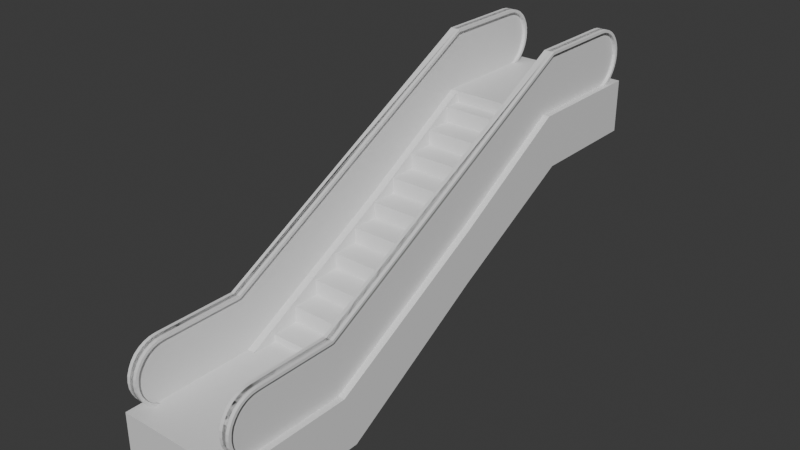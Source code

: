 # Source: millenium_escalator_small.blend  (saved by Blender 5.0.119; exported with 4.5.12 LTS)
import bpy
from mathutils import Matrix  # noqa: F401  (used for matrix-valued properties, if any)

bpy.ops.wm.read_factory_settings(use_empty=True)
scene = bpy.context.scene
scene.name = 'Scene'

# ---- collections
col_collection = bpy.data.collections.new('Collection'); scene.collection.children.link(col_collection)

# ---- materials (node trees are filled in below, after node groups)
mat_material = bpy.data.materials.new('Material')
mat_material.alpha_threshold = 0.0
mat_material.use_backface_culling_lightprobe_volume = False
mat_material.roughness = 0.5
mat_material.line_color = (0.0, 0.0, 0.0, 1.0)

# ---- material node trees
mat_material.use_nodes = True; mat_material.node_tree.nodes.clear()
_N = mat_material.node_tree.nodes; _L = mat_material.node_tree.links
n0 = _N.new('ShaderNodeOutputMaterial'); n0.name = 'Material Output'; n0.location = (200, 100)
n1 = _N.new('ShaderNodeBsdfPrincipled'); n1.name = 'Principled BSDF'; n1.location = (-200, 100)
_L.new(n1.outputs[0], n0.inputs[0])
n0.is_active_output = True

# ---- world
world_world = bpy.data.worlds.new('World'); scene.world = world_world
world_world.use_nodes = True; world_world.node_tree.nodes.clear()
_N = world_world.node_tree.nodes; _L = world_world.node_tree.links
n0 = _N.new('ShaderNodeOutputWorld'); n0.name = 'World Output'; n0.location = (200, 100)
n1 = _N.new('ShaderNodeBackground'); n1.name = 'Background'; n1.location = (-200, 100)
n1.inputs[0].default_value = (0.05088, 0.05088, 0.05088, 1.0)
_L.new(n1.outputs[0], n0.inputs[0])
n0.is_active_output = True
world_world.color = (0.05088, 0.05088, 0.05088)
world_world.sun_shadow_jitter_overblur = 0.0

# ---- meshes
me_cylinder_002 = bpy.data.meshes.new('Cylinder.002')
me_cylinder_002.from_pydata([(3.978e-07, 4.768e-07, -1.0), (3.978e-07, 4.768e-07, 1.0), (1.0, 4.768e-07, -1.0), (1.0, 4.768e-07, 1.0), (0.9808, -0.1951, -1.0), (0.9808, -0.1951, 1.0), (0.9239, -0.3827, -1.0), (0.9239, -0.3827, 1.0), (0.8315, -0.5556, -1.0), (0.8315, -0.5556, 1.0), (0.7071, -0.7071, -1.0), (0.7071, -0.7071, 1.0), (0.5556, -0.8315, -1.0), (0.5556, -0.8315, 1.0), (0.3827, -0.9239, -1.0), (0.3827, -0.9239, 1.0), (0.1951, -0.9808, -1.0), (0.1951, -0.9808, 1.0), (3.978e-07, -1.0, -1.0), (3.978e-07, -1.0, 1.0), (-0.1951, -0.9808, -1.0), (-0.1951, -0.9808, 1.0), (-0.3827, -0.9239, -1.0), (-0.3827, -0.9239, 1.0), (-0.5556, -0.8315, -1.0), (-0.5556, -0.8315, 1.0), (-0.7071, -0.7071, -1.0), (-0.7071, -0.7071, 1.0), (-0.8315, -0.5556, -1.0), (-0.8315, -0.5556, 1.0), (-0.9239, -0.3827, -1.0), (-0.9239, -0.3827, 1.0), (-0.9808, -0.1951, -1.0), (-0.9808, -0.1951, 1.0), (-1.0, 4.768e-07, -1.0), (-1.0, 4.768e-07, 1.0), (5.493, 16.06, 1.0), (5.493, 16.06, -1.0), (6.493, 16.06, 1.0), (6.493, 16.06, -1.0), (6.473, 16.26, 1.0), (6.473, 16.26, -1.0), (6.417, 16.45, 1.0), (6.417, 16.45, -1.0), (6.324, 16.62, 1.0), (6.324, 16.62, -1.0), (6.2, 16.77, 1.0), (6.2, 16.77, -1.0), (6.048, 16.89, 1.0), (6.048, 16.89, -1.0), (5.875, 16.99, 1.0), (5.875, 16.99, -1.0), (5.688, 17.04, 1.0), (5.688, 17.04, -1.0), (5.493, 17.06, 1.0), (5.493, 17.06, -1.0), (5.298, 17.04, 1.0), (5.298, 17.04, -1.0), (5.11, 16.99, 1.0), (5.11, 16.99, -1.0), (4.937, 16.89, 1.0), (4.937, 16.89, -1.0), (4.786, 16.77, 1.0), (4.786, 16.77, -1.0), (4.661, 16.62, 1.0), (4.661, 16.62, -1.0), (4.569, 16.45, 1.0), (4.569, 16.45, -1.0), (4.512, 16.26, 1.0), (4.512, 16.26, -1.0), (4.493, 16.06, 1.0), (4.493, 16.06, -1.0), (5.493, 13.26, 1.0), (5.493, 13.26, -1.0), (6.493, 12.9, 1.0), (6.493, 12.9, -1.0), (4.493, 13.26, 1.0), (4.493, 13.26, -1.0), (4.493, 13.38, 1.0), (4.493, 13.38, -1.0), (5.493, 13.38, -1.0), (6.493, 13.38, -1.0), (5.493, 13.38, 1.0), (6.493, 13.38, 1.0), (-0.01564, 2.94, 1.0), (-0.01564, 2.94, -1.0), (0.9844, 2.94, 1.0), (0.9844, 2.94, -1.0), (-1.016, 2.94, 1.0), (-1.016, 2.94, -1.0), (1.095, -0.004417, 1.0), (1.095, -0.004417, -1.0), (1.074, -0.2137, -1.0), (1.074, -0.2137, 1.0), (1.012, -0.4191, -1.0), (1.012, -0.4191, 1.0), (0.9106, -0.6084, -1.0), (0.9106, -0.6084, 1.0), (0.7744, -0.7744, -1.0), (0.7744, -0.7744, 1.0), (0.6085, -0.9106, -1.0), (0.6085, -0.9106, 1.0), (0.4191, -1.012, -1.0), (0.4191, -1.012, 1.0), (0.2137, -1.074, -1.0), (0.2137, -1.074, 1.0), (3.978e-07, -1.095, -1.0), (3.978e-07, -1.095, 1.0), (-0.2137, -1.074, -1.0), (-0.2137, -1.074, 1.0), (-0.4191, -1.012, -1.0), (-0.4191, -1.012, 1.0), (-0.6084, -0.9106, -1.0), (-0.6084, -0.9106, 1.0), (-0.7744, -0.7744, -1.0), (-0.7744, -0.7744, 1.0), (-0.9106, -0.6084, -1.0), (-0.9106, -0.6084, 1.0), (-1.012, -0.4191, -1.0), (-1.012, -0.4191, 1.0), (-1.074, -0.2137, -1.0), (-1.074, -0.2137, 1.0), (-1.095, -0.004923, -1.0), (-1.095, -0.004923, 1.0), (6.588, 16.07, -1.0), (6.588, 16.07, 1.0), (6.567, 16.28, 1.0), (6.567, 16.28, -1.0), (6.505, 16.48, 1.0), (6.505, 16.48, -1.0), (6.403, 16.67, 1.0), (6.403, 16.67, -1.0), (6.267, 16.84, 1.0), (6.267, 16.84, -1.0), (6.101, 16.97, 1.0), (6.101, 16.97, -1.0), (5.912, 17.07, 1.0), (5.912, 17.07, -1.0), (5.706, 17.14, 1.0), (5.706, 17.14, -1.0), (5.493, 17.16, 1.0), (5.493, 17.16, -1.0), (5.279, 17.14, 1.0), (5.279, 17.14, -1.0), (5.074, 17.07, 1.0), (5.074, 17.07, -1.0), (4.884, 16.97, 1.0), (4.884, 16.97, -1.0), (4.718, 16.84, 1.0), (4.718, 16.84, -1.0), (4.582, 16.67, 1.0), (4.582, 16.67, -1.0), (4.481, 16.48, 1.0), (4.481, 16.48, -1.0), (4.419, 16.28, 1.0), (4.419, 16.28, -1.0), (4.398, 16.07, 1.0), (4.398, 16.07, -1.0), (6.585, 12.88, -1.0), (6.585, 12.88, 1.0), (4.4, 13.28, -1.0), (4.4, 13.28, 1.0), (4.398, 13.38, 1.0), (4.398, 13.38, -1.0), (6.588, 13.38, -1.0), (6.588, 13.38, 1.0), (1.077, 2.916, -1.0), (1.077, 2.916, 1.0), (-1.108, 2.962, -1.0), (-1.108, 2.962, 1.0), (-0.9808, -0.1951, -2.759), (-1.074, -0.2137, -2.759), (1.0, 1.431e-06, 2.759), (0.9808, -0.1951, 2.759), (0.9808, -0.1951, -2.759), (1.0, -4.768e-07, -2.759), (6.267, 16.84, -2.759), (6.2, 16.77, -2.759), (0.9239, -0.3827, 2.759), (0.9239, -0.3827, -2.759), (4.582, 16.67, 2.759), (4.661, 16.62, 2.759), (0.8315, -0.5556, 2.759), (0.8315, -0.5556, -2.759), (4.569, 16.45, 2.759), (4.481, 16.48, 2.759), (0.7071, -0.7071, 2.759), (0.7071, -0.7071, -2.759), (-0.4191, -1.012, 2.759), (-0.3827, -0.9239, 2.759), (0.5556, -0.8315, 2.759), (0.5556, -0.8315, -2.759), (-0.1951, -0.9808, 2.759), (-0.2137, -1.074, 2.759), (0.3827, -0.9239, 2.759), (0.3827, -0.9239, -2.759), (-1.108, 2.963, 2.759), (-1.016, 2.94, 2.759), (0.1951, -0.9808, 2.759), (0.1951, -0.9808, -2.759), (-1.0, 1.431e-06, 2.759), (-1.095, -0.004921, 2.759), (3.978e-07, -1.0, 2.759), (3.978e-07, -1.0, -2.759), (5.279, 17.14, -2.759), (5.298, 17.04, -2.759), (-0.1951, -0.9808, -2.759), (5.493, 17.06, -2.759), (5.493, 17.16, -2.759), (-0.3827, -0.9239, -2.759), (4.398, 16.07, 2.759), (4.493, 16.06, 2.759), (-0.5556, -0.8315, 2.759), (-0.5556, -0.8315, -2.759), (4.493, 13.38, 2.759), (4.398, 13.38, 2.759), (-0.7071, -0.7071, 2.759), (-0.7071, -0.7071, -2.759), (-1.074, -0.2137, 2.759), (-0.9808, -0.1951, 2.759), (-0.8315, -0.5556, 2.759), (-0.8315, -0.5556, -2.759), (-0.9239, -0.3827, 2.759), (-1.012, -0.4191, 2.759), (-0.9239, -0.3827, -2.759), (-1.095, -0.004924, -2.759), (-1.0, -4.768e-07, -2.759), (-1.016, 2.94, -2.759), (-1.108, 2.962, -2.759), (0.9106, -0.6084, -2.759), (0.7744, -0.7744, -2.759), (6.493, 16.06, -2.759), (6.473, 16.26, -2.759), (6.473, 16.26, 2.759), (6.493, 16.06, 2.759), (4.481, 16.48, -2.759), (4.569, 16.45, -2.759), (6.417, 16.45, -2.759), (6.417, 16.45, 2.759), (4.661, 16.62, -2.759), (4.582, 16.67, -2.759), (6.324, 16.62, -2.759), (6.324, 16.62, 2.759), (4.4, 13.28, -2.759), (4.493, 13.26, -2.759), (6.2, 16.77, 2.759), (4.493, 13.38, -2.759), (4.398, 13.38, -2.759), (6.048, 16.89, -2.759), (6.048, 16.89, 2.759), (6.505, 16.48, 2.759), (5.875, 16.99, -2.759), (5.875, 16.99, 2.759), (6.403, 16.67, 2.759), (5.688, 17.04, -2.759), (5.688, 17.04, 2.759), (3.978e-07, -1.095, -2.759), (5.493, 17.06, 2.759), (-0.2137, -1.074, -2.759), (5.298, 17.04, 2.759), (6.588, 13.38, -2.759), (6.493, 13.38, -2.759), (5.11, 16.99, -2.759), (5.11, 16.99, 2.759), (6.493, 12.9, -2.759), (6.585, 12.88, -2.759), (4.937, 16.89, -2.759), (4.937, 16.89, 2.759), (1.077, 2.916, -2.759), (0.9844, 2.94, -2.759), (4.786, 16.77, -2.759), (4.786, 16.77, 2.759), (1.095, -0.004418, -2.759), (5.706, 17.14, 2.759), (5.493, 17.16, 2.759), (4.512, 16.26, -2.759), (4.512, 16.26, 2.759), (0.7744, -0.7744, 2.759), (4.493, 16.06, -2.759), (0.9106, -0.6084, 2.759), (-0.9106, -0.6084, -2.759), (-1.012, -0.4191, -2.759), (4.493, 13.26, 2.759), (6.493, 13.38, 2.759), (6.493, 12.9, 2.759), (1.095, -0.004415, 2.759), (0.9844, 2.94, 2.759), (1.077, 2.916, 2.759), (6.403, 16.67, -2.759), (6.505, 16.48, -2.759), (1.074, -0.2137, 2.759), (1.074, -0.2137, -2.759), (1.012, -0.4191, 2.759), (1.012, -0.4191, -2.759), (0.6085, -0.9106, 2.759), (0.6085, -0.9106, -2.759), (0.4191, -1.012, 2.759), (0.4191, -1.012, -2.759), (0.2137, -1.074, 2.759), (0.2137, -1.074, -2.759), (3.978e-07, -1.095, 2.759), (-0.4191, -1.012, -2.759), (-0.6084, -0.9106, 2.759), (-0.6084, -0.9106, -2.759), (-0.7744, -0.7744, 2.759), (-0.7744, -0.7744, -2.759), (-0.9106, -0.6084, 2.759), (6.588, 16.07, -2.759), (6.567, 16.28, -2.759), (6.567, 16.28, 2.759), (6.588, 16.07, 2.759), (6.267, 16.84, 2.759), (6.101, 16.97, -2.759), (6.101, 16.97, 2.759), (5.912, 17.07, -2.759), (5.912, 17.07, 2.759), (5.706, 17.14, -2.759), (5.279, 17.14, 2.759), (5.074, 17.07, -2.759), (5.074, 17.07, 2.759), (4.884, 16.97, -2.759), (4.884, 16.97, 2.759), (4.718, 16.84, -2.759), (4.718, 16.84, 2.759), (4.419, 16.28, -2.759), (4.419, 16.28, 2.759), (4.398, 16.07, -2.759), (4.4, 13.28, 2.759), (6.588, 13.38, 2.759), (6.585, 12.88, 2.759), (0.9407, -1.198, -4.562), (2.79, -1.198, -4.562), (6.427, 17.3, -4.562), (8.276, 17.3, -4.562), (0.9407, -1.198, 4.484), (2.79, -1.198, 4.484), (6.427, 17.3, 4.484), (8.276, 17.3, 4.484), (5.222, 7.331, 4.484), (3.372, 7.331, -4.562), (3.372, 7.331, 4.484), (5.222, 7.331, -4.562), (8.276, 12.54, 4.484), (6.427, 13.01, -4.562), (6.427, 13.01, 4.484), (8.276, 12.54, -4.562), (0.9407, 3.187, 4.484), (2.79, 2.8, -4.562), (2.79, 2.8, 4.484), (0.9407, 3.187, -4.562), (0.9407, -1.198, 52.57), (2.79, -1.198, 52.57), (6.427, 17.3, 52.57), (8.276, 17.3, 52.57), (0.9407, -1.198, 61.62), (2.79, -1.198, 61.62), (6.427, 17.3, 61.62), (8.276, 17.3, 61.62), (5.222, 7.331, 61.62), (3.372, 7.331, 52.57), (3.372, 7.331, 61.62), (5.222, 7.331, 52.57), (8.276, 12.54, 61.62), (6.427, 13.01, 52.57), (6.427, 13.01, 61.62), (8.276, 12.54, 52.57), (0.9407, 3.187, 61.62), (2.79, 2.8, 52.57), (2.79, 2.8, 61.62), (0.9407, 3.187, 52.57), (4.945, 7.331, 4.484), (8.0, 12.77, 4.484), (2.514, 2.994, 4.484), (4.945, 7.331, 52.57), (8.0, 12.77, 52.57), (2.514, 2.994, 52.57), (6.456, 13.34, 55.79), (6.456, 12.14, 55.79), (6.2, 12.14, 55.79), (6.2, 11.21, 55.79), (5.66, 11.21, 55.79), (5.66, 10.28, 55.79), (5.12, 10.28, 55.79), (5.12, 9.347, 55.79), (4.58, 9.347, 55.79), (4.58, 8.415, 55.79), (4.04, 8.415, 55.79), (4.04, 7.482, 55.79), (3.5, 7.482, 55.79), (3.5, 6.55, 55.79), (2.96, 6.55, 55.79), (2.96, 5.617, 55.79), (2.42, 5.617, 55.79), (2.42, 4.685, 55.79), (1.88, 4.685, 55.79), (1.88, 3.752, 55.79), (1.34, 3.752, 55.79), (1.34, 2.82, 55.79), (6.456, 13.34, 0.889), (1.34, 2.82, 0.889), (1.34, 3.752, 0.889), (1.88, 3.752, 0.889), (1.88, 4.685, 0.889), (2.42, 4.685, 0.889), (2.42, 5.617, 0.889), (2.96, 5.617, 0.889), (2.96, 6.55, 0.889), (3.5, 6.55, 0.889), (3.5, 7.482, 0.889), (4.04, 7.482, 0.889), (4.04, 8.415, 0.889), (4.58, 8.415, 0.889), (4.58, 9.347, 0.889), (5.12, 9.347, 0.889), (5.12, 10.28, 0.889), (5.66, 10.28, 0.889), (5.66, 11.21, 0.889), (6.2, 11.21, 0.889), (6.2, 12.14, 0.889), (6.456, 12.14, 0.889), (4.768e-07, 4.768e-07, 56.63), (4.768e-07, 4.768e-07, 58.63), (1.0, 4.768e-07, 56.63), (1.0, 4.768e-07, 58.63), (0.9808, -0.1951, 56.63), (0.9808, -0.1951, 58.63), (0.9239, -0.3827, 56.63), (0.9239, -0.3827, 58.63), (0.8315, -0.5556, 56.63), (0.8315, -0.5556, 58.63), (0.7071, -0.7071, 56.63), (0.7071, -0.7071, 58.63), (0.5556, -0.8315, 56.63), (0.5556, -0.8315, 58.63), (0.3827, -0.9239, 56.63), (0.3827, -0.9239, 58.63), (0.1951, -0.9808, 56.63), (0.1951, -0.9808, 58.63), (4.768e-07, -1.0, 56.63), (4.768e-07, -1.0, 58.63), (-0.1951, -0.9808, 56.63), (-0.1951, -0.9808, 58.63), (-0.3827, -0.9239, 56.63), (-0.3827, -0.9239, 58.63), (-0.5556, -0.8315, 56.63), (-0.5556, -0.8315, 58.63), (-0.7071, -0.7071, 56.63), (-0.7071, -0.7071, 58.63), (-0.8315, -0.5556, 56.63), (-0.8315, -0.5556, 58.63), (-0.9239, -0.3827, 56.63), (-0.9239, -0.3827, 58.63), (-0.9808, -0.1951, 56.63), (-0.9808, -0.1951, 58.63), (-1.0, 4.768e-07, 56.63), (-1.0, 4.768e-07, 58.63), (5.493, 16.06, 58.63), (5.493, 16.06, 56.63), (6.493, 16.06, 58.63), (6.493, 16.06, 56.63), (6.473, 16.26, 58.63), (6.473, 16.26, 56.63), (6.417, 16.45, 58.63), (6.417, 16.45, 56.63), (6.324, 16.62, 58.63), (6.324, 16.62, 56.63), (6.2, 16.77, 58.63), (6.2, 16.77, 56.63), (6.048, 16.89, 58.63), (6.048, 16.89, 56.63), (5.875, 16.99, 58.63), (5.875, 16.99, 56.63), (5.688, 17.04, 58.63), (5.688, 17.04, 56.63), (5.493, 17.06, 58.63), (5.493, 17.06, 56.63), (5.298, 17.04, 58.63), (5.298, 17.04, 56.63), (5.11, 16.99, 58.63), (5.11, 16.99, 56.63), (4.937, 16.89, 58.63), (4.937, 16.89, 56.63), (4.786, 16.77, 58.63), (4.786, 16.77, 56.63), (4.661, 16.62, 58.63), (4.661, 16.62, 56.63), (4.569, 16.45, 58.63), (4.569, 16.45, 56.63), (4.512, 16.26, 58.63), (4.512, 16.26, 56.63), (4.493, 16.06, 58.63), (4.493, 16.06, 56.63), (5.493, 13.26, 58.63), (5.493, 13.26, 56.63), (6.493, 12.9, 58.63), (6.493, 12.9, 56.63), (4.493, 13.26, 58.63), (4.493, 13.26, 56.63), (4.493, 13.38, 58.63), (4.493, 13.38, 56.63), (5.493, 13.38, 56.63), (6.493, 13.38, 56.63), (5.493, 13.38, 58.63), (6.493, 13.38, 58.63), (-0.01564, 2.94, 58.63), (-0.01564, 2.94, 56.63), (0.9844, 2.94, 58.63), (0.9844, 2.94, 56.63), (-1.016, 2.94, 58.63), (-1.016, 2.94, 56.63), (1.095, -0.004417, 58.63), (1.095, -0.004417, 56.63), (1.074, -0.2137, 56.63), (1.074, -0.2137, 58.63), (1.012, -0.4191, 56.63), (1.012, -0.4191, 58.63), (0.9106, -0.6084, 56.63), (0.9106, -0.6084, 58.63), (0.7744, -0.7744, 56.63), (0.7744, -0.7744, 58.63), (0.6085, -0.9106, 56.63), (0.6085, -0.9106, 58.63), (0.4191, -1.012, 56.63), (0.4191, -1.012, 58.63), (0.2137, -1.074, 56.63), (0.2137, -1.074, 58.63), (4.768e-07, -1.095, 56.63), (4.768e-07, -1.095, 58.63), (-0.2137, -1.074, 56.63), (-0.2137, -1.074, 58.63), (-0.4191, -1.012, 56.63), (-0.4191, -1.012, 58.63), (-0.6084, -0.9106, 56.63), (-0.6084, -0.9106, 58.63), (-0.7744, -0.7744, 56.63), (-0.7744, -0.7744, 58.63), (-0.9106, -0.6084, 56.63), (-0.9106, -0.6084, 58.63), (-1.012, -0.4191, 56.63), (-1.012, -0.4191, 58.63), (-1.074, -0.2137, 56.63), (-1.074, -0.2137, 58.63), (-1.095, -0.004923, 56.63), (-1.095, -0.004923, 58.63), (6.588, 16.07, 56.63), (6.588, 16.07, 58.63), (6.567, 16.28, 58.63), (6.567, 16.28, 56.63), (6.505, 16.48, 58.63), (6.505, 16.48, 56.63), (6.403, 16.67, 58.63), (6.403, 16.67, 56.63), (6.267, 16.84, 58.63), (6.267, 16.84, 56.63), (6.101, 16.97, 58.63), (6.101, 16.97, 56.63), (5.912, 17.07, 58.63), (5.912, 17.07, 56.63), (5.706, 17.14, 58.63), (5.706, 17.14, 56.63), (5.493, 17.16, 58.63), (5.493, 17.16, 56.63), (5.279, 17.14, 58.63), (5.279, 17.14, 56.63), (5.074, 17.07, 58.63), (5.074, 17.07, 56.63), (4.884, 16.97, 58.63), (4.884, 16.97, 56.63), (4.718, 16.84, 58.63), (4.718, 16.84, 56.63), (4.582, 16.67, 58.63), (4.582, 16.67, 56.63), (4.481, 16.48, 58.63), (4.481, 16.48, 56.63), (4.419, 16.28, 58.63), (4.419, 16.28, 56.63), (4.398, 16.07, 58.63), (4.398, 16.07, 56.63), (6.585, 12.88, 56.63), (6.585, 12.88, 58.63), (4.4, 13.28, 56.63), (4.4, 13.28, 58.63), (4.398, 13.38, 58.63), (4.398, 13.38, 56.63), (6.588, 13.38, 56.63), (6.588, 13.38, 58.63), (1.077, 2.916, 56.63), (1.077, 2.916, 58.63), (-1.108, 2.962, 56.63), (-1.108, 2.962, 58.63), (-0.9808, -0.1951, 54.87), (-1.074, -0.2137, 54.87), (1.0, 1.431e-06, 60.39), (0.9808, -0.1951, 60.39), (0.9808, -0.1951, 54.87), (1.0, -4.768e-07, 54.87), (6.267, 16.84, 54.87), (6.2, 16.77, 54.87), (0.9239, -0.3827, 60.39), (0.9239, -0.3827, 54.87), (4.582, 16.67, 60.39), (4.661, 16.62, 60.39), (0.8315, -0.5556, 60.39), (0.8315, -0.5556, 54.87), (4.569, 16.45, 60.39), (4.481, 16.48, 60.39), (0.7071, -0.7071, 60.39), (0.7071, -0.7071, 54.87), (-0.4191, -1.012, 60.39), (-0.3827, -0.9239, 60.39), (0.5556, -0.8315, 60.39), (0.5556, -0.8315, 54.87), (-0.1951, -0.9808, 60.39), (-0.2137, -1.074, 60.39), (0.3827, -0.9239, 60.39), (0.3827, -0.9239, 54.87), (-1.108, 2.963, 60.39), (-1.016, 2.94, 60.39), (0.1951, -0.9808, 60.39), (0.1951, -0.9808, 54.87), (-1.0, 1.431e-06, 60.39), (-1.095, -0.004921, 60.39), (4.768e-07, -1.0, 60.39), (4.768e-07, -1.0, 54.87), (5.279, 17.14, 54.87), (5.298, 17.04, 54.87), (-0.1951, -0.9808, 54.87), (5.493, 17.06, 54.87), (5.493, 17.16, 54.87), (-0.3827, -0.9239, 54.87), (4.398, 16.07, 60.39), (4.493, 16.06, 60.39), (-0.5556, -0.8315, 60.39), (-0.5556, -0.8315, 54.87), (4.493, 13.38, 60.39), (4.398, 13.38, 60.39), (-0.7071, -0.7071, 60.39), (-0.7071, -0.7071, 54.87), (-1.074, -0.2137, 60.39), (-0.9808, -0.1951, 60.39), (-0.8315, -0.5556, 60.39), (-0.8315, -0.5556, 54.87), (-0.9239, -0.3827, 60.39), (-1.012, -0.4191, 60.39), (-0.9239, -0.3827, 54.87), (-1.095, -0.004925, 54.87), (-1.0, -4.768e-07, 54.87), (-1.016, 2.94, 54.87), (-1.108, 2.962, 54.87), (0.9106, -0.6084, 54.87), (0.7744, -0.7744, 54.87), (6.493, 16.06, 54.87), (6.473, 16.26, 54.87), (6.473, 16.26, 60.39), (6.493, 16.06, 60.39), (4.481, 16.48, 54.87), (4.569, 16.45, 54.87), (6.417, 16.45, 54.87), (6.417, 16.45, 60.39), (4.661, 16.62, 54.87), (4.582, 16.67, 54.87), (6.324, 16.62, 54.87), (6.324, 16.62, 60.39), (4.4, 13.28, 54.87), (4.493, 13.26, 54.87), (6.2, 16.77, 60.39), (4.493, 13.38, 54.87), (4.398, 13.38, 54.87), (6.048, 16.89, 54.87), (6.048, 16.89, 60.39), (6.505, 16.48, 60.39), (5.875, 16.99, 54.87), (5.875, 16.99, 60.39), (6.403, 16.67, 60.39), (5.688, 17.04, 54.87), (5.688, 17.04, 60.39), (4.768e-07, -1.095, 54.87), (5.493, 17.06, 60.39), (-0.2137, -1.074, 54.87), (5.298, 17.04, 60.39), (6.588, 13.38, 54.87), (6.493, 13.38, 54.87), (5.11, 16.99, 54.87), (5.11, 16.99, 60.39), (6.493, 12.9, 54.87), (6.585, 12.88, 54.87), (4.937, 16.89, 54.87), (4.937, 16.89, 60.39), (1.077, 2.916, 54.87), (0.9844, 2.94, 54.87), (4.786, 16.77, 54.87), (4.786, 16.77, 60.39), (1.095, -0.004417, 54.87), (5.706, 17.14, 60.39), (5.493, 17.16, 60.39), (4.512, 16.26, 54.87), (4.512, 16.26, 60.39), (0.7744, -0.7744, 60.39), (4.493, 16.06, 54.87), (0.9106, -0.6084, 60.39), (-0.9106, -0.6084, 54.87), (-1.012, -0.4191, 54.87), (4.493, 13.26, 60.39), (6.493, 13.38, 60.39), (6.493, 12.9, 60.39), (1.095, -0.004415, 60.39), (0.9844, 2.94, 60.39), (1.077, 2.916, 60.39), (6.403, 16.67, 54.87), (6.505, 16.48, 54.87), (1.074, -0.2137, 60.39), (1.074, -0.2137, 54.87), (1.012, -0.4191, 60.39), (1.012, -0.4191, 54.87), (0.6085, -0.9106, 60.39), (0.6085, -0.9106, 54.87), (0.4191, -1.012, 60.39), (0.4191, -1.012, 54.87), (0.2137, -1.074, 60.39), (0.2137, -1.074, 54.87), (4.768e-07, -1.095, 60.39), (-0.4191, -1.012, 54.87), (-0.6084, -0.9106, 60.39), (-0.6084, -0.9106, 54.87), (-0.7744, -0.7744, 60.39), (-0.7744, -0.7744, 54.87), (-0.9106, -0.6084, 60.39), (6.588, 16.07, 54.87), (6.567, 16.28, 54.87), (6.567, 16.28, 60.39), (6.588, 16.07, 60.39), (6.267, 16.84, 60.39), (6.101, 16.97, 54.87), (6.101, 16.97, 60.39), (5.912, 17.07, 54.87), (5.912, 17.07, 60.39), (5.706, 17.14, 54.87), (5.279, 17.14, 60.39), (5.074, 17.07, 54.87), (5.074, 17.07, 60.39), (4.884, 16.97, 54.87), (4.884, 16.97, 60.39), (4.718, 16.84, 54.87), (4.718, 16.84, 60.39), (4.419, 16.28, 54.87), (4.419, 16.28, 60.39), (4.398, 16.07, 54.87), (4.4, 13.28, 60.39), (6.588, 13.38, 60.39), (6.585, 12.88, 60.39)], [], [(0, 2, 4), (1, 5, 3), (58, 56, 205, 262), (0, 4, 6), (1, 7, 5), (14, 12, 190, 194), (0, 6, 8), (1, 9, 7), (145, 143, 317, 319), (0, 8, 10), (1, 11, 9), (38, 83, 261, 231), (0, 10, 12), (1, 13, 11), (109, 107, 256, 258), (0, 12, 14), (1, 15, 13), (142, 144, 318, 204), (0, 14, 16), (1, 17, 15), (34, 32, 219, 200), (0, 16, 18), (1, 19, 17), (106, 108, 193, 300), (0, 18, 20), (1, 21, 19), (81, 39, 234, 283), (0, 20, 22), (1, 23, 21), (55, 57, 259, 257), (0, 22, 24), (1, 25, 23), (11, 13, 191, 187), (0, 24, 26), (1, 27, 25), (143, 141, 274, 317), (0, 26, 28), (1, 29, 27), (107, 105, 299, 256), (0, 28, 30), (1, 31, 29), (140, 142, 204, 208), (0, 30, 32), (1, 33, 31), (71, 79, 214, 211), (0, 32, 34), (1, 35, 33), (31, 33, 170, 224), (36, 38, 40), (37, 41, 39), (104, 106, 300, 298), (36, 40, 42), (37, 43, 41), (56, 54, 207, 205), (36, 42, 44), (37, 45, 43), (12, 10, 186, 190), (36, 44, 46), (37, 47, 45), (76, 78, 246, 244), (36, 46, 48), (37, 49, 47), (141, 139, 273, 274), (36, 48, 50), (37, 51, 49), (83, 74, 264, 261), (36, 50, 52), (37, 53, 51), (32, 30, 222, 219), (36, 52, 54), (37, 55, 53), (105, 103, 297, 299), (36, 54, 56), (37, 57, 55), (138, 140, 208, 316), (36, 56, 58), (37, 59, 57), (102, 104, 298, 296), (36, 58, 60), (37, 61, 59), (53, 55, 257, 255), (36, 60, 62), (37, 63, 61), (9, 11, 187, 183), (36, 62, 64), (37, 65, 63), (75, 81, 283, 284), (36, 64, 66), (37, 67, 65), (139, 137, 315, 273), (36, 66, 68), (37, 69, 67), (29, 31, 224, 221), (36, 68, 70), (37, 71, 69), (103, 101, 295, 297), (54, 52, 254, 207), (79, 80, 73, 77), (80, 81, 75, 73), (82, 78, 76, 72), (10, 8, 182, 186), (83, 82, 72, 74), (38, 36, 82, 83), (136, 138, 316, 314), (36, 70, 78, 82), (37, 39, 81, 80), (71, 37, 80, 79), (79, 77, 282, 214), (77, 73, 85, 89), (122, 168, 196, 201), (74, 72, 84, 86), (100, 102, 296, 294), (72, 76, 88, 84), (73, 75, 87, 85), (78, 70, 278, 246), (86, 84, 1, 3), (84, 88, 35, 1), (30, 28, 220, 222), (89, 85, 0, 34), (85, 87, 2, 0), (91, 90, 93, 92), (92, 93, 95, 94), (94, 95, 97, 96), (96, 97, 99, 98), (98, 99, 101, 100), (100, 101, 103, 102), (102, 103, 105, 104), (104, 105, 107, 106), (106, 107, 109, 108), (108, 109, 111, 110), (110, 111, 113, 112), (112, 113, 115, 114), (114, 115, 117, 116), (116, 117, 119, 118), (118, 119, 121, 120), (120, 121, 123, 122), (125, 124, 127, 126), (126, 127, 129, 128), (128, 129, 131, 130), (130, 131, 133, 132), (132, 133, 135, 134), (134, 135, 137, 136), (136, 137, 139, 138), (138, 139, 141, 140), (140, 141, 143, 142), (142, 143, 145, 144), (144, 145, 147, 146), (146, 147, 149, 148), (148, 149, 151, 150), (150, 151, 153, 152), (152, 153, 155, 154), (154, 155, 157, 156), (162, 163, 160, 161), (164, 165, 159, 158), (124, 125, 165, 164), (156, 157, 163, 162), (158, 159, 167, 166), (161, 160, 168, 169), (166, 167, 90, 91), (169, 168, 122, 123), (169, 123, 225, 228), (137, 135, 313, 315), (90, 167, 268, 272), (101, 99, 230, 295), (51, 53, 255, 252), (7, 9, 183, 179), (134, 136, 314, 312), (166, 91, 285, 287), (98, 100, 294, 277), (27, 29, 221, 217), (161, 169, 228, 243), (52, 50, 251, 254), (8, 6, 178, 182), (135, 133, 311, 313), (167, 159, 265, 268), (99, 97, 229, 230), (132, 134, 312, 176), (28, 26, 216, 220), (158, 166, 287, 329), (96, 98, 277, 279), (168, 160, 327, 196), (49, 51, 252, 249), (5, 7, 179, 174), (133, 131, 253, 311), (97, 95, 293, 229), (130, 132, 176, 288), (69, 71, 211, 276), (25, 27, 217, 213), (94, 96, 279, 292), (50, 48, 248, 251), (6, 4, 173, 178), (131, 129, 250, 253), (70, 68, 275, 278), (26, 24, 212, 216), (95, 93, 291, 293), (128, 130, 288, 289), (165, 125, 307, 260), (92, 94, 292, 290), (47, 49, 249, 245), (3, 5, 174, 175), (245, 249, 313, 311), (173, 172, 285, 290), (209, 213, 303, 301), (259, 263, 319, 317), (194, 190, 294, 296), (170, 226, 225, 171), (248, 177, 176, 312), (184, 276, 325, 185), (212, 189, 188, 302), (262, 205, 204, 318), (200, 219, 218, 201), (187, 191, 295, 230), (275, 236, 235, 324), (231, 261, 260, 307), (242, 245, 311, 253), (206, 209, 301, 258), (257, 259, 317, 274), (190, 186, 277, 294), (283, 234, 310, 328), (224, 170, 171, 281), (177, 241, 288, 176), (181, 184, 185, 180), (189, 192, 193, 188), (197, 200, 201, 196), (205, 207, 208, 204), (211, 214, 215, 210), (219, 222, 223, 218), (226, 227, 228, 225), (183, 187, 230, 229), (236, 239, 240, 235), (244, 246, 247, 243), (238, 242, 253, 250), (203, 206, 258, 256), (261, 264, 265, 260), (269, 175, 272, 268), (255, 257, 274, 273), (186, 182, 279, 277), (221, 224, 281, 280), (172, 286, 287, 285), (241, 237, 289, 288), (278, 275, 324, 326), (191, 195, 297, 295), (266, 262, 318, 320), (175, 174, 291, 272), (216, 212, 302, 304), (276, 211, 210, 325), (251, 248, 312, 314), (198, 194, 296, 298), (263, 267, 321, 319), (232, 231, 307, 308), (213, 217, 305, 303), (178, 173, 290, 292), (249, 252, 315, 313), (195, 199, 299, 297), (234, 233, 309, 310), (270, 266, 320, 322), (174, 179, 293, 291), (220, 216, 304, 306), (254, 251, 314, 316), (282, 197, 196, 327), (202, 198, 298, 300), (267, 271, 323, 321), (237, 232, 308, 289), (217, 221, 280, 305), (182, 178, 292, 279), (252, 255, 273, 315), (286, 284, 329, 287), (246, 278, 326, 247), (199, 203, 256, 299), (233, 238, 250, 309), (264, 269, 268, 265), (214, 282, 327, 215), (239, 270, 322, 240), (179, 183, 229, 293), (222, 220, 306, 223), (207, 254, 316, 208), (227, 244, 243, 228), (284, 283, 328, 329), (192, 202, 300, 193), (271, 181, 180, 323), (33, 35, 226, 170), (108, 110, 188, 193), (144, 146, 320, 318), (13, 15, 195, 191), (57, 59, 263, 259), (111, 109, 258, 301), (147, 145, 319, 321), (110, 112, 302, 188), (146, 148, 322, 320), (16, 14, 194, 198), (60, 58, 262, 266), (113, 111, 301, 303), (149, 147, 321, 323), (40, 38, 231, 232), (15, 17, 199, 195), (59, 61, 267, 263), (112, 114, 304, 302), (148, 150, 240, 322), (115, 113, 303, 305), (39, 41, 233, 234), (151, 149, 323, 180), (18, 16, 198, 202), (62, 60, 266, 270), (114, 116, 306, 304), (150, 152, 235, 240), (117, 115, 305, 280), (42, 40, 232, 237), (153, 151, 180, 185), (17, 19, 203, 199), (61, 63, 271, 267), (77, 89, 197, 282), (116, 118, 223, 306), (41, 43, 238, 233), (152, 154, 324, 235), (119, 117, 280, 281), (87, 75, 284, 286), (155, 153, 185, 325), (20, 18, 202, 192), (64, 62, 270, 239), (74, 86, 269, 264), (118, 120, 218, 223), (44, 42, 237, 241), (154, 156, 326, 324), (19, 21, 206, 203), (63, 65, 181, 271), (121, 119, 281, 171), (88, 76, 244, 227), (157, 155, 325, 210), (43, 45, 242, 238), (2, 87, 286, 172), (120, 122, 201, 218), (86, 3, 175, 269), (22, 20, 192, 189), (66, 64, 239, 236), (123, 121, 171, 225), (46, 44, 241, 177), (35, 88, 227, 226), (156, 162, 247, 326), (21, 23, 209, 206), (65, 67, 184, 181), (89, 34, 200, 197), (160, 163, 215, 327), (125, 126, 308, 307), (45, 47, 245, 242), (164, 158, 329, 328), (127, 124, 310, 309), (159, 165, 260, 265), (24, 22, 189, 212), (68, 66, 236, 275), (91, 92, 290, 285), (162, 161, 243, 247), (126, 128, 289, 308), (4, 2, 172, 173), (48, 46, 177, 248), (93, 90, 272, 291), (163, 157, 210, 215), (23, 25, 213, 209), (67, 69, 276, 184), (129, 127, 309, 250), (124, 164, 328, 310), (343, 344, 336, 332), (333, 332, 336, 337), (375, 367, 348, 372), (342, 345, 333, 337), (345, 343, 332, 333), (335, 334, 330, 331), (347, 349, 339, 341), (348, 347, 341, 338), (371, 344, 340, 370), (349, 346, 340, 339), (363, 352, 336, 344), (341, 339, 343, 345), (338, 341, 345, 342), (339, 340, 344, 343), (330, 334, 346, 349), (335, 331, 347, 348), (331, 330, 349, 347), (370, 340, 346, 372), (363, 364, 356, 352), (353, 352, 356, 357), (368, 366, 354, 355), (362, 365, 353, 357), (374, 363, 344, 371), (355, 354, 350, 351), (375, 369, 359, 373), (368, 367, 361, 358), (362, 364, 360, 358), (369, 366, 360, 359), (357, 356, 364, 362), (373, 359, 363, 374), (358, 361, 365, 362), (359, 360, 364, 363), (350, 354, 366, 369), (355, 351, 367, 368), (350, 369, 346, 334), (358, 360, 366, 368), (352, 353, 337, 336), (353, 365, 342, 337), (367, 351, 335, 348), (351, 350, 334, 335), (367, 375, 373, 361), (338, 370, 372, 348), (369, 375, 372, 346), (373, 374, 371, 370), (338, 342, 365, 361), (372, 375, 373, 370), (367, 348, 338, 361), (399, 397, 396, 400), (400, 396, 395, 401), (401, 395, 394, 402), (402, 394, 393, 403), (403, 393, 392, 404), (404, 392, 391, 405), (405, 391, 390, 406), (406, 390, 389, 407), (407, 389, 388, 408), (408, 388, 387, 409), (409, 387, 386, 410), (410, 386, 385, 411), (411, 385, 384, 412), (412, 384, 383, 413), (413, 383, 382, 414), (414, 382, 381, 415), (415, 381, 380, 416), (416, 380, 379, 417), (417, 379, 378, 418), (418, 378, 377, 419), (419, 377, 376, 398), (420, 422, 424), (421, 425, 423), (478, 476, 625, 682), (420, 424, 426), (421, 427, 425), (434, 432, 610, 614), (420, 426, 428), (421, 429, 427), (565, 563, 737, 739), (420, 428, 430), (421, 431, 429), (458, 503, 681, 651), (420, 430, 432), (421, 433, 431), (529, 527, 676, 678), (420, 432, 434), (421, 435, 433), (562, 564, 738, 624), (420, 434, 436), (421, 437, 435), (454, 452, 639, 620), (420, 436, 438), (421, 439, 437), (526, 528, 613, 720), (420, 438, 440), (421, 441, 439), (501, 459, 654, 703), (420, 440, 442), (421, 443, 441), (475, 477, 679, 677), (420, 442, 444), (421, 445, 443), (431, 433, 611, 607), (420, 444, 446), (421, 447, 445), (563, 561, 694, 737), (420, 446, 448), (421, 449, 447), (527, 525, 719, 676), (420, 448, 450), (421, 451, 449), (560, 562, 624, 628), (420, 450, 452), (421, 453, 451), (491, 499, 634, 631), (420, 452, 454), (421, 455, 453), (451, 453, 590, 644), (456, 458, 460), (457, 461, 459), (524, 526, 720, 718), (456, 460, 462), (457, 463, 461), (476, 474, 627, 625), (456, 462, 464), (457, 465, 463), (432, 430, 606, 610), (456, 464, 466), (457, 467, 465), (496, 498, 666, 664), (456, 466, 468), (457, 469, 467), (561, 559, 693, 694), (456, 468, 470), (457, 471, 469), (503, 494, 684, 681), (456, 470, 472), (457, 473, 471), (452, 450, 642, 639), (456, 472, 474), (457, 475, 473), (525, 523, 717, 719), (456, 474, 476), (457, 477, 475), (558, 560, 628, 736), (456, 476, 478), (457, 479, 477), (522, 524, 718, 716), (456, 478, 480), (457, 481, 479), (473, 475, 677, 675), (456, 480, 482), (457, 483, 481), (429, 431, 607, 603), (456, 482, 484), (457, 485, 483), (495, 501, 703, 704), (456, 484, 486), (457, 487, 485), (559, 557, 735, 693), (456, 486, 488), (457, 489, 487), (449, 451, 644, 641), (456, 488, 490), (457, 491, 489), (523, 521, 715, 717), (474, 472, 674, 627), (499, 500, 493, 497), (500, 501, 495, 493), (502, 498, 496, 492), (430, 428, 602, 606), (503, 502, 492, 494), (458, 456, 502, 503), (556, 558, 736, 734), (456, 490, 498, 502), (457, 459, 501, 500), (491, 457, 500, 499), (499, 497, 702, 634), (497, 493, 505, 509), (542, 588, 616, 621), (494, 492, 504, 506), (520, 522, 716, 714), (492, 496, 508, 504), (493, 495, 507, 505), (498, 490, 698, 666), (506, 504, 421, 423), (504, 508, 455, 421), (450, 448, 640, 642), (509, 505, 420, 454), (505, 507, 422, 420), (511, 510, 513, 512), (512, 513, 515, 514), (514, 515, 517, 516), (516, 517, 519, 518), (518, 519, 521, 520), (520, 521, 523, 522), (522, 523, 525, 524), (524, 525, 527, 526), (526, 527, 529, 528), (528, 529, 531, 530), (530, 531, 533, 532), (532, 533, 535, 534), (534, 535, 537, 536), (536, 537, 539, 538), (538, 539, 541, 540), (540, 541, 543, 542), (545, 544, 547, 546), (546, 547, 549, 548), (548, 549, 551, 550), (550, 551, 553, 552), (552, 553, 555, 554), (554, 555, 557, 556), (556, 557, 559, 558), (558, 559, 561, 560), (560, 561, 563, 562), (562, 563, 565, 564), (564, 565, 567, 566), (566, 567, 569, 568), (568, 569, 571, 570), (570, 571, 573, 572), (572, 573, 575, 574), (574, 575, 577, 576), (582, 583, 580, 581), (584, 585, 579, 578), (544, 545, 585, 584), (576, 577, 583, 582), (578, 579, 587, 586), (581, 580, 588, 589), (586, 587, 510, 511), (589, 588, 542, 543), (589, 543, 645, 648), (557, 555, 733, 735), (510, 587, 688, 692), (521, 519, 650, 715), (471, 473, 675, 672), (427, 429, 603, 599), (554, 556, 734, 732), (586, 511, 705, 707), (518, 520, 714, 697), (447, 449, 641, 637), (581, 589, 648, 663), (472, 470, 671, 674), (428, 426, 598, 602), (555, 553, 731, 733), (587, 579, 685, 688), (519, 517, 649, 650), (552, 554, 732, 596), (448, 446, 636, 640), (578, 586, 707, 749), (516, 518, 697, 699), (588, 580, 747, 616), (469, 471, 672, 669), (425, 427, 599, 594), (553, 551, 673, 731), (517, 515, 713, 649), (550, 552, 596, 708), (489, 491, 631, 696), (445, 447, 637, 633), (514, 516, 699, 712), (470, 468, 668, 671), (426, 424, 593, 598), (551, 549, 670, 673), (490, 488, 695, 698), (446, 444, 632, 636), (515, 513, 711, 713), (548, 550, 708, 709), (585, 545, 727, 680), (512, 514, 712, 710), (467, 469, 669, 665), (423, 425, 594, 595), (665, 669, 733, 731), (593, 592, 705, 710), (629, 633, 723, 721), (679, 683, 739, 737), (614, 610, 714, 716), (590, 646, 645, 591), (668, 597, 596, 732), (604, 696, 745, 605), (632, 609, 608, 722), (682, 625, 624, 738), (620, 639, 638, 621), (607, 611, 715, 650), (695, 656, 655, 744), (651, 681, 680, 727), (662, 665, 731, 673), (626, 629, 721, 678), (677, 679, 737, 694), (610, 606, 697, 714), (703, 654, 730, 748), (644, 590, 591, 701), (597, 661, 708, 596), (601, 604, 605, 600), (609, 612, 613, 608), (617, 620, 621, 616), (625, 627, 628, 624), (631, 634, 635, 630), (639, 642, 643, 638), (646, 647, 648, 645), (603, 607, 650, 649), (656, 659, 660, 655), (664, 666, 667, 663), (658, 662, 673, 670), (623, 626, 678, 676), (681, 684, 685, 680), (689, 595, 692, 688), (675, 677, 694, 693), (606, 602, 699, 697), (641, 644, 701, 700), (592, 706, 707, 705), (661, 657, 709, 708), (698, 695, 744, 746), (611, 615, 717, 715), (686, 682, 738, 740), (595, 594, 711, 692), (636, 632, 722, 724), (696, 631, 630, 745), (671, 668, 732, 734), (618, 614, 716, 718), (683, 687, 741, 739), (652, 651, 727, 728), (633, 637, 725, 723), (598, 593, 710, 712), (669, 672, 735, 733), (615, 619, 719, 717), (654, 653, 729, 730), (690, 686, 740, 742), (594, 599, 713, 711), (640, 636, 724, 726), (674, 671, 734, 736), (702, 617, 616, 747), (622, 618, 718, 720), (687, 691, 743, 741), (657, 652, 728, 709), (637, 641, 700, 725), (602, 598, 712, 699), (672, 675, 693, 735), (706, 704, 749, 707), (666, 698, 746, 667), (619, 623, 676, 719), (653, 658, 670, 729), (684, 689, 688, 685), (634, 702, 747, 635), (659, 690, 742, 660), (599, 603, 649, 713), (642, 640, 726, 643), (627, 674, 736, 628), (647, 664, 663, 648), (704, 703, 748, 749), (612, 622, 720, 613), (691, 601, 600, 743), (453, 455, 646, 590), (528, 530, 608, 613), (564, 566, 740, 738), (433, 435, 615, 611), (477, 479, 683, 679), (531, 529, 678, 721), (567, 565, 739, 741), (530, 532, 722, 608), (566, 568, 742, 740), (436, 434, 614, 618), (480, 478, 682, 686), (533, 531, 721, 723), (569, 567, 741, 743), (460, 458, 651, 652), (435, 437, 619, 615), (479, 481, 687, 683), (532, 534, 724, 722), (568, 570, 660, 742), (535, 533, 723, 725), (459, 461, 653, 654), (571, 569, 743, 600), (438, 436, 618, 622), (482, 480, 686, 690), (534, 536, 726, 724), (570, 572, 655, 660), (537, 535, 725, 700), (462, 460, 652, 657), (573, 571, 600, 605), (437, 439, 623, 619), (481, 483, 691, 687), (497, 509, 617, 702), (536, 538, 643, 726), (461, 463, 658, 653), (572, 574, 744, 655), (539, 537, 700, 701), (507, 495, 704, 706), (575, 573, 605, 745), (440, 438, 622, 612), (484, 482, 690, 659), (494, 506, 689, 684), (538, 540, 638, 643), (464, 462, 657, 661), (574, 576, 746, 744), (439, 441, 626, 623), (483, 485, 601, 691), (541, 539, 701, 591), (508, 496, 664, 647), (577, 575, 745, 630), (463, 465, 662, 658), (422, 507, 706, 592), (540, 542, 621, 638), (506, 423, 595, 689), (442, 440, 612, 609), (486, 484, 659, 656), (543, 541, 591, 645), (466, 464, 661, 597), (455, 508, 647, 646), (576, 582, 667, 746), (441, 443, 629, 626), (485, 487, 604, 601), (509, 454, 620, 617), (580, 583, 635, 747), (545, 546, 728, 727), (465, 467, 665, 662), (584, 578, 749, 748), (547, 544, 730, 729), (579, 585, 680, 685), (444, 442, 609, 632), (488, 486, 656, 695), (511, 512, 710, 705), (582, 581, 663, 667), (546, 548, 709, 728), (424, 422, 592, 593), (468, 466, 597, 668), (513, 510, 692, 711), (583, 577, 630, 635), (443, 445, 633, 629), (487, 489, 696, 604), (549, 547, 729, 670), (544, 584, 748, 730)])
me_cylinder_002.polygons.foreach_set('material_index', [0, 0, 0, 0, 0, 0, 0, 0, 0, 0, 0, 0, 0, 0, 0, 0, 0, 0, 0, 0, 0, 0, 0, 0, 0, 0, 0, 0, 0, 0, 0, 0, 0, 0, 0, 0, 0, 0, 0, 0, 0, 0, 0, 0, 0, 0, 0, 0, 0, 0, 0, 0, 0, 0, 0, 0, 0, 0, 0, 0, 0, 0, 0, 0, 0, 0, 0, 0, 0, 0, 0, 0, 0, 0, 0, 0, 0, 0, 0, 0, 0, 0, 0, 0, 0, 0, 0, 0, 0, 0, 0, 0, 0, 0, 0, 0, 0, 0, 0, 0, 0, 0, 0, 0, 0, 0, 0, 0, 0, 0, 0, 0, 0, 0, 0, 0, 0, 0, 0, 0, 0, 0, 0, 0, 0, 0, 0, 0, 0, 0, 0, 0, 0, 0, 0, 0, 0, 0, 0, 0, 0, 0, 0, 0, 0, 0, 0, 0, 0, 0, 0, 0, 0, 0, 0, 0, 0, 0, 0, 0, 0, 0, 0, 0, 0, 0, 0, 0, 0, 0, 0, 0, 0, 0, 0, 0, 0, 0, 0, 0, 0, 0, 0, 0, 0, 0, 0, 0, 0, 0, 0, 0, 0, 0, 0, 0, 0, 0, 0, 0, 0, 0, 0, 0, 0, 0, 0, 0, 0, 0, 0, 0, 0, 0, 0, 0, 0, 0, 0, 0, 0, 0, 0, 0, 0, 0, 0, 0, 0, 0, 0, 0, 0, 0, 0, 0, 0, 0, 0, 0, 0, 0, 0, 0, 0, 0, 0, 0, 0, 0, 0, 0, 0, 0, 0, 0, 0, 0, 0, 0, 0, 0, 0, 0, 0, 0, 0, 0, 0, 0, 0, 0, 0, 0, 0, 0, 0, 0, 0, 0, 0, 0, 0, 0, 0, 0, 0, 0, 0, 0, 0, 0, 0, 0, 0, 0, 0, 0, 0, 0, 0, 0, 0, 0, 0, 0, 0, 0, 0, 0, 0, 0, 0, 0, 0, 0, 0, 0, 0, 0, 0, 0, 0, 0, 0, 0, 0, 0, 0, 0, 0, 0, 0, 0, 0, 0, 0, 0, 0, 0, 0, 0, 0, 0, 0, 0, 0, 0, 0, 0, 0, 0, 0, 0, 0, 0, 0, 0, 0, 0, 1, 1, 1, 1, 1, 1, 1, 1, 1, 1, 1, 1, 1, 1, 1, 1, 1, 1, 1, 1, 1, 1, 1, 1, 1, 1, 1, 1, 1, 1, 1, 1, 1, 1, 1, 1, 1, 1, 1, 1, 1, 1, 1, 1, 1, 1, 1, 0, 0, 0, 0, 0, 0, 0, 0, 0, 0, 0, 0, 0, 0, 0, 0, 0, 0, 0, 0, 0, 0, 0, 0, 0, 0, 0, 0, 0, 0, 0, 0, 0, 0, 0, 0, 0, 0, 0, 0, 0, 0, 0, 0, 0, 0, 0, 0, 0, 0, 0, 0, 0, 0, 0, 0, 0, 0, 0, 0, 0, 0, 0, 0, 0, 0, 0, 0, 0, 0, 0, 0, 0, 0, 0, 0, 0, 0, 0, 0, 0, 0, 0, 0, 0, 0, 0, 0, 0, 0, 0, 0, 0, 0, 0, 0, 0, 0, 0, 0, 0, 0, 0, 0, 0, 0, 0, 0, 0, 0, 0, 0, 0, 0, 0, 0, 0, 0, 0, 0, 0, 0, 0, 0, 0, 0, 0, 0, 0, 0, 0, 0, 0, 0, 0, 0, 0, 0, 0, 0, 0, 0, 0, 0, 0, 0, 0, 0, 0, 0, 0, 0, 0, 0, 0, 0, 0, 0, 0, 0, 0, 0, 0, 0, 0, 0, 0, 0, 0, 0, 0, 0, 0, 0, 0, 0, 0, 0, 0, 0, 0, 0, 0, 0, 0, 0, 0, 0, 0, 0, 0, 0, 0, 0, 0, 0, 0, 0, 0, 0, 0, 0, 0, 0, 0, 0, 0, 0, 0, 0, 0, 0, 0, 0, 0, 0, 0, 0, 0, 0, 0, 0, 0, 0, 0, 0, 0, 0, 0, 0, 0, 0, 0, 0, 0, 0, 0, 0, 0, 0, 0, 0, 0, 0, 0, 0, 0, 0, 0, 0, 0, 0, 0, 0, 0, 0, 0, 0, 0, 0, 0, 0, 0, 0, 0, 0, 0, 0, 0, 0, 0, 0, 0, 0, 0, 0, 0, 0, 0, 0, 0, 0, 0, 0, 0, 0, 0, 0, 0, 0, 0, 0, 0, 0, 0, 0, 0, 0, 0, 0, 0, 0, 0, 0, 0, 0, 0, 0, 0, 0, 0, 0, 0, 0, 0, 0, 0, 0, 0, 0, 0, 0, 0, 0, 0, 0, 0, 0, 0, 0, 0, 0, 0, 0, 0, 0, 0, 0, 0, 0, 0, 0, 0, 0, 0, 0, 0, 0, 0, 0, 0, 0, 0, 0, 0, 0, 0, 0, 0, 0, 0, 0, 0, 0, 0, 0, 0, 0, 0, 0, 0, 0, 0, 0, 0, 0, 0, 0, 0, 0, 0])
_uv = me_cylinder_002.uv_layers.new(name='UVMap')
_uv.uv.foreach_set('vector', [0.75, 0.25, 0.99, 0.25, 0.9854, 0.2032, 0.25, 0.25, 0.4854, 0.2032, 0.49, 0.25, 0.6582, 0.02827, 0.7032, 0.01461, 0.7032, 0.01461, 0.6582, 0.02827, 0.75, 0.25, 0.9854, 0.2032, 0.9717, 0.1582, 0.25, 0.25, 0.4717, 0.1582, 0.4854, 0.2032, 0.8418, 0.02827, 0.8833, 0.05045, 0.8833, 0.05045, 0.8418, 0.02827, 0.75, 0.25, 0.9717, 0.1582, 0.9496, 0.1167, 0.25, 0.25, 0.4496, 0.1167, 0.4717, 0.1582, 0.4375, 1.0, 0.4688, 1.0, 0.4688, 1.0, 0.4375, 1.0, 0.75, 0.25, 0.9496, 0.1167, 0.9197, 0.08029, 0.25, 0.25, 0.4197, 0.08029, 0.4496, 0.1167, 0.99, 0.25, 0.99, 0.25, 0.99, 0.25, 0.99, 0.25, 0.75, 0.25, 0.9197, 0.08029, 0.8833, 0.05045, 0.25, 0.25, 0.3833, 0.05045, 0.4197, 0.08029, 0.4688, 1.0, 0.5, 1.0, 0.5, 1.0, 0.4688, 1.0, 0.75, 0.25, 0.8833, 0.05045, 0.8418, 0.02827, 0.25, 0.25, 0.3418, 0.02827, 0.3833, 0.05045, 0.4688, 0.5, 0.4375, 0.5, 0.4375, 0.5, 0.4688, 0.5, 0.75, 0.25, 0.8418, 0.02827, 0.7968, 0.01461, 0.25, 0.25, 0.2968, 0.01461, 0.3418, 0.02827, 0.51, 0.25, 0.5146, 0.2032, 0.5146, 0.2032, 0.51, 0.25, 0.75, 0.25, 0.7968, 0.01461, 0.75, 0.01, 0.25, 0.25, 0.25, 0.01, 0.2968, 0.01461, 0.5, 0.5, 0.4688, 0.5, 0.4688, 0.5, 0.5, 0.5, 0.75, 0.25, 0.75, 0.01, 0.7032, 0.01461, 0.25, 0.25, 0.2032, 0.01461, 0.25, 0.01, 0.49, 0.25, 0.49, 0.25, 0.49, 0.25, 0.49, 0.25, 0.75, 0.25, 0.7032, 0.01461, 0.6582, 0.02827, 0.25, 0.25, 0.1582, 0.02827, 0.2032, 0.01461, 0.25, 0.01, 0.2032, 0.01461, 0.2032, 0.01461, 0.25, 0.01, 0.75, 0.25, 0.6582, 0.02827, 0.6167, 0.05045, 0.25, 0.25, 0.1167, 0.05045, 0.1582, 0.02827, 0.4197, 0.08029, 0.3833, 0.05045, 0.3833, 0.05045, 0.4197, 0.08029, 0.75, 0.25, 0.6167, 0.05045, 0.5803, 0.08029, 0.25, 0.25, 0.08029, 0.08029, 0.1167, 0.05045, 0.4688, 1.0, 0.5, 1.0, 0.5, 1.0, 0.4688, 1.0, 0.75, 0.25, 0.5803, 0.08029, 0.5504, 0.1167, 0.25, 0.25, 0.05045, 0.1167, 0.08029, 0.08029, 0.5, 1.0, 0.5312, 1.0, 0.5312, 1.0, 0.5, 1.0, 0.75, 0.25, 0.5504, 0.1167, 0.5283, 0.1582, 0.25, 0.25, 0.02827, 0.1582, 0.05045, 0.1167, 0.5, 0.5, 0.4688, 0.5, 0.4688, 0.5, 0.5, 0.5, 0.75, 0.25, 0.5283, 0.1582, 0.5146, 0.2032, 0.25, 0.25, 0.01461, 0.2032, 0.02827, 0.1582, 0.01, 0.25, 0.01, 0.25, 0.01, 0.25, 0.01, 0.25, 0.75, 0.25, 0.5146, 0.2032, 0.51, 0.25, 0.25, 0.25, 0.01, 0.25, 0.01461, 0.2032, 0.02827, 0.1582, 0.01461, 0.2032, 0.01461, 0.2032, 0.02827, 0.1582, 0.75, 0.25, 0.99, 0.25, 0.9854, 0.2032, 0.25, 0.25, 0.4854, 0.2032, 0.49, 0.25, 0.5312, 0.5, 0.5, 0.5, 0.5, 0.5, 0.5312, 0.5, 0.75, 0.25, 0.9854, 0.2032, 0.9717, 0.1582, 0.25, 0.25, 0.4717, 0.1582, 0.4854, 0.2032, 0.7032, 0.01461, 0.75, 0.01, 0.75, 0.01, 0.7032, 0.01461, 0.75, 0.25, 0.9717, 0.1582, 0.9496, 0.1167, 0.25, 0.25, 0.4496, 0.1167, 0.4717, 0.1582, 0.8833, 0.05045, 0.9197, 0.08029, 0.9197, 0.08029, 0.8833, 0.05045, 0.75, 0.25, 0.9496, 0.1167, 0.9197, 0.08029, 0.25, 0.25, 0.4197, 0.08029, 0.4496, 0.1167, 0.51, 0.25, 0.51, 0.25, 0.51, 0.25, 0.51, 0.25, 0.75, 0.25, 0.9197, 0.08029, 0.8833, 0.05045, 0.25, 0.25, 0.3833, 0.05045, 0.4197, 0.08029, 0.5, 1.0, 0.5312, 1.0, 0.5312, 1.0, 0.5, 1.0, 0.75, 0.25, 0.8833, 0.05045, 0.8418, 0.02827, 0.25, 0.25, 0.3418, 0.02827, 0.3833, 0.05045, 0.99, 0.25, 0.99, 0.25, 0.99, 0.25, 0.99, 0.25, 0.75, 0.25, 0.8418, 0.02827, 0.7968, 0.01461, 0.25, 0.25, 0.2968, 0.01461, 0.3418, 0.02827, 0.5146, 0.2032, 0.5283, 0.1582, 0.5283, 0.1582, 0.5146, 0.2032, 0.75, 0.25, 0.7968, 0.01461, 0.75, 0.01, 0.25, 0.25, 0.25, 0.01, 0.2968, 0.01461, 0.5312, 1.0, 0.5625, 1.0, 0.5625, 1.0, 0.5312, 1.0, 0.75, 0.25, 0.75, 0.01, 0.7032, 0.01461, 0.25, 0.25, 0.2032, 0.01461, 0.25, 0.01, 0.5312, 0.5, 0.5, 0.5, 0.5, 0.5, 0.5312, 0.5, 0.75, 0.25, 0.7032, 0.01461, 0.6582, 0.02827, 0.25, 0.25, 0.1582, 0.02827, 0.2032, 0.01461, 0.5625, 0.5, 0.5312, 0.5, 0.5312, 0.5, 0.5625, 0.5, 0.75, 0.25, 0.6582, 0.02827, 0.6167, 0.05045, 0.25, 0.25, 0.1167, 0.05045, 0.1582, 0.02827, 0.2968, 0.01461, 0.25, 0.01, 0.25, 0.01, 0.2968, 0.01461, 0.75, 0.25, 0.6167, 0.05045, 0.5803, 0.08029, 0.25, 0.25, 0.08029, 0.08029, 0.1167, 0.05045, 0.4496, 0.1167, 0.4197, 0.08029, 0.4197, 0.08029, 0.4496, 0.1167, 0.75, 0.25, 0.5803, 0.08029, 0.5504, 0.1167, 0.25, 0.25, 0.05045, 0.1167, 0.08029, 0.08029, 0.49, 0.25, 0.49, 0.25, 0.49, 0.25, 0.49, 0.25, 0.75, 0.25, 0.5504, 0.1167, 0.5283, 0.1582, 0.25, 0.25, 0.02827, 0.1582, 0.05045, 0.1167, 0.5312, 1.0, 0.5625, 1.0, 0.5625, 1.0, 0.5312, 1.0, 0.75, 0.25, 0.5283, 0.1582, 0.5146, 0.2032, 0.25, 0.25, 0.01461, 0.2032, 0.02827, 0.1582, 0.05045, 0.1167, 0.02827, 0.1582, 0.02827, 0.1582, 0.05045, 0.1167, 0.75, 0.25, 0.5146, 0.2032, 0.51, 0.25, 0.25, 0.25, 0.01, 0.25, 0.01461, 0.2032, 0.5625, 1.0, 0.5938, 1.0, 0.5938, 1.0, 0.5625, 1.0, 0.75, 0.01, 0.7968, 0.01461, 0.7968, 0.01461, 0.75, 0.01, 0.01, 0.25, 0.25, 0.25, 0.25, 0.25, 0.01, 0.25, 0.25, 0.25, 0.49, 0.25, 0.49, 0.25, 0.25, 0.25, 0.75, 0.25, 0.51, 0.25, 0.51, 0.25, 0.75, 0.25, 0.9197, 0.08029, 0.9496, 0.1167, 0.9496, 0.1167, 0.9197, 0.08029, 0.99, 0.25, 0.75, 0.25, 0.75, 0.25, 0.99, 0.25, 0.99, 0.25, 0.75, 0.25, 0.75, 0.25, 0.99, 0.25, 0.5625, 0.5, 0.5312, 0.5, 0.5312, 0.5, 0.5625, 0.5, 0.75, 0.25, 0.51, 0.25, 0.51, 0.25, 0.75, 0.25, 0.25, 0.25, 0.49, 0.25, 0.49, 0.25, 0.25, 0.25, 0.01, 0.25, 0.25, 0.25, 0.25, 0.25, 0.01, 0.25, 0.01, 0.25, 0.01, 0.25, 0.01, 0.25, 0.01, 0.25, 0.01, 0.25, 0.25, 0.25, 0.25, 0.25, 0.01, 0.25, 0.25, 0.5, 0.25, 1.0, 0.25, 1.0, 0.25, 0.5, 0.99, 0.25, 0.75, 0.25, 0.75, 0.25, 0.99, 0.25, 0.5938, 0.5, 0.5625, 0.5, 0.5625, 0.5, 0.5938, 0.5, 0.75, 0.25, 0.51, 0.25, 0.51, 0.25, 0.75, 0.25, 0.25, 0.25, 0.49, 0.25, 0.49, 0.25, 0.25, 0.25, 0.51, 0.25, 0.51, 0.25, 0.51, 0.25, 0.51, 0.25, 0.99, 0.25, 0.75, 0.25, 0.25, 0.25, 0.49, 0.25, 0.75, 0.25, 0.51, 0.25, 0.01, 0.25, 0.25, 0.25, 0.5283, 0.1582, 0.5504, 0.1167, 0.5504, 0.1167, 0.5283, 0.1582, 0.01, 0.25, 0.25, 0.25, 0.75, 0.25, 0.51, 0.25, 0.25, 0.25, 0.49, 0.25, 0.99, 0.25, 0.75, 0.25, 0.75, 0.5, 0.75, 1.0, 0.7188, 1.0, 0.7188, 0.5, 0.7188, 0.5, 0.7188, 1.0, 0.6875, 1.0, 0.6875, 0.5, 0.6875, 0.5, 0.6875, 1.0, 0.6562, 1.0, 0.6562, 0.5, 0.6562, 0.5, 0.6562, 1.0, 0.625, 1.0, 0.625, 0.5, 0.625, 0.5, 0.625, 1.0, 0.5938, 1.0, 0.5938, 0.5, 0.5938, 0.5, 0.5938, 1.0, 0.5625, 1.0, 0.5625, 0.5, 0.5625, 0.5, 0.5625, 1.0, 0.5312, 1.0, 0.5312, 0.5, 0.5312, 0.5, 0.5312, 1.0, 0.5, 1.0, 0.5, 0.5, 0.5, 0.5, 0.5, 1.0, 0.4688, 1.0, 0.4688, 0.5, 0.4688, 0.5, 0.4688, 1.0, 0.4375, 1.0, 0.4375, 0.5, 0.4375, 0.5, 0.4375, 1.0, 0.4062, 1.0, 0.4062, 0.5, 0.4062, 0.5, 0.4062, 1.0, 0.375, 1.0, 0.375, 0.5, 0.375, 0.5, 0.375, 1.0, 0.3438, 1.0, 0.3438, 0.5, 0.3438, 0.5, 0.3438, 1.0, 0.3125, 1.0, 0.3125, 0.5, 0.3125, 0.5, 0.3125, 1.0, 0.2812, 1.0, 0.2812, 0.5, 0.2812, 0.5, 0.2812, 1.0, 0.25, 1.0, 0.25, 0.5, 0.75, 0.5, 0.75, 1.0, 0.7188, 1.0, 0.7188, 0.5, 0.7188, 0.5, 0.7188, 1.0, 0.6875, 1.0, 0.6875, 0.5, 0.6875, 0.5, 0.6875, 1.0, 0.6562, 1.0, 0.6562, 0.5, 0.6562, 0.5, 0.6562, 1.0, 0.625, 1.0, 0.625, 0.5, 0.625, 0.5, 0.625, 1.0, 0.5938, 1.0, 0.5938, 0.5, 0.5938, 0.5, 0.5938, 1.0, 0.5625, 1.0, 0.5625, 0.5, 0.5625, 0.5, 0.5625, 1.0, 0.5312, 1.0, 0.5312, 0.5, 0.5312, 0.5, 0.5312, 1.0, 0.5, 1.0, 0.5, 0.5, 0.5, 0.5, 0.5, 1.0, 0.4688, 1.0, 0.4688, 0.5, 0.4688, 0.5, 0.4688, 1.0, 0.4375, 1.0, 0.4375, 0.5, 0.4375, 0.5, 0.4375, 1.0, 0.4062, 1.0, 0.4062, 0.5, 0.4062, 0.5, 0.4062, 1.0, 0.375, 1.0, 0.375, 0.5, 0.375, 0.5, 0.375, 1.0, 0.3438, 1.0, 0.3438, 0.5, 0.3438, 0.5, 0.3438, 1.0, 0.3125, 1.0, 0.3125, 0.5, 0.3125, 0.5, 0.3125, 1.0, 0.2812, 1.0, 0.2812, 0.5, 0.2812, 0.5, 0.2812, 1.0, 0.25, 1.0, 0.25, 0.5, 0.25, 0.5, 0.25, 1.0, 0.25, 1.0, 0.25, 0.5, 0.75, 1.0, 0.75, 0.5, 0.75, 0.5, 0.75, 1.0, 0.75, 1.0, 0.75, 0.5, 0.75, 0.5, 0.75, 1.0, 0.25, 0.5, 0.25, 1.0, 0.01, 0.25, 0.25, 0.5, 0.75, 1.0, 0.75, 0.5, 0.75, 0.5, 0.75, 1.0, 0.25, 0.5, 0.25, 1.0, 0.25, 1.0, 0.25, 0.5, 0.75, 1.0, 0.75, 0.5, 0.75, 1.0, 0.75, 0.5, 0.25, 0.5, 0.25, 1.0, 0.25, 0.5, 0.25, 1.0, 0.25, 0.5, 0.25, 1.0, 0.25, 1.0, 0.25, 0.5, 0.5625, 1.0, 0.5938, 1.0, 0.5938, 1.0, 0.5625, 1.0, 0.75, 1.0, 0.75, 0.5, 0.75, 0.5, 0.75, 1.0, 0.5938, 1.0, 0.625, 1.0, 0.625, 1.0, 0.5938, 1.0, 0.3418, 0.02827, 0.2968, 0.01461, 0.2968, 0.01461, 0.3418, 0.02827, 0.4717, 0.1582, 0.4496, 0.1167, 0.4496, 0.1167, 0.4717, 0.1582, 0.5938, 0.5, 0.5625, 0.5, 0.5625, 0.5, 0.5938, 0.5, 0.75, 1.0, 0.75, 0.5, 0.75, 0.5, 0.75, 1.0, 0.625, 0.5, 0.5938, 0.5, 0.5938, 0.5, 0.625, 0.5, 0.08029, 0.08029, 0.05045, 0.1167, 0.05045, 0.1167, 0.08029, 0.08029, 0.25, 0.5, 0.25, 0.5, 0.25, 0.5, 0.25, 0.5, 0.7968, 0.01461, 0.8418, 0.02827, 0.8418, 0.02827, 0.7968, 0.01461, 0.9496, 0.1167, 0.9717, 0.1582, 0.9717, 0.1582, 0.9496, 0.1167, 0.5938, 1.0, 0.625, 1.0, 0.625, 1.0, 0.5938, 1.0, 0.75, 0.5, 0.75, 0.5, 0.75, 0.5, 0.75, 0.5, 0.625, 1.0, 0.6562, 1.0, 0.6562, 1.0, 0.625, 1.0, 0.625, 0.5, 0.5938, 0.5, 0.5938, 0.5, 0.625, 0.5, 0.5504, 0.1167, 0.5803, 0.08029, 0.5803, 0.08029, 0.5504, 0.1167, 0.75, 1.0, 0.75, 1.0, 0.75, 1.0, 0.75, 1.0, 0.6562, 0.5, 0.625, 0.5, 0.625, 0.5, 0.6562, 0.5, 0.25, 1.0, 0.25, 1.0, 0.25, 1.0, 0.25, 1.0, 0.3833, 0.05045, 0.3418, 0.02827, 0.3418, 0.02827, 0.3833, 0.05045, 0.4854, 0.2032, 0.4717, 0.1582, 0.4717, 0.1582, 0.4854, 0.2032, 0.625, 1.0, 0.6562, 1.0, 0.6562, 1.0, 0.625, 1.0, 0.6562, 1.0, 0.6875, 1.0, 0.6875, 1.0, 0.6562, 1.0, 0.6562, 0.5, 0.625, 0.5, 0.625, 0.5, 0.6562, 0.5, 0.01461, 0.2032, 0.01, 0.25, 0.01, 0.25, 0.01461, 0.2032, 0.1167, 0.05045, 0.08029, 0.08029, 0.08029, 0.08029, 0.1167, 0.05045, 0.6875, 0.5, 0.6562, 0.5, 0.6562, 0.5, 0.6875, 0.5, 0.8418, 0.02827, 0.8833, 0.05045, 0.8833, 0.05045, 0.8418, 0.02827, 0.9717, 0.1582, 0.9854, 0.2032, 0.9854, 0.2032, 0.9717, 0.1582, 0.6562, 1.0, 0.6875, 1.0, 0.6875, 1.0, 0.6562, 1.0, 0.51, 0.25, 0.5146, 0.2032, 0.5146, 0.2032, 0.51, 0.25, 0.5803, 0.08029, 0.6167, 0.05045, 0.6167, 0.05045, 0.5803, 0.08029, 0.6875, 1.0, 0.7188, 1.0, 0.7188, 1.0, 0.6875, 1.0, 0.6875, 0.5, 0.6562, 0.5, 0.6562, 0.5, 0.6875, 0.5, 0.75, 0.5, 0.75, 0.5, 0.75, 0.5, 0.75, 0.5, 0.7188, 0.5, 0.6875, 0.5, 0.6875, 0.5, 0.7188, 0.5, 0.4197, 0.08029, 0.3833, 0.05045, 0.3833, 0.05045, 0.4197, 0.08029, 0.49, 0.25, 0.4854, 0.2032, 0.4854, 0.2032, 0.49, 0.25, 0.4197, 0.08029, 0.3833, 0.05045, 0.3833, 0.05045, 0.4197, 0.08029, 0.9854, 0.2032, 0.99, 0.25, 0.99, 0.25, 0.9854, 0.2032, 0.1582, 0.02827, 0.1167, 0.05045, 0.1167, 0.05045, 0.1582, 0.02827, 0.2032, 0.01461, 0.1582, 0.02827, 0.1582, 0.02827, 0.2032, 0.01461, 0.8418, 0.02827, 0.8833, 0.05045, 0.8833, 0.05045, 0.8418, 0.02827, 0.01461, 0.2032, 0.01, 0.25, 0.01, 0.25, 0.01461, 0.2032, 0.8833, 0.05045, 0.9197, 0.08029, 0.9197, 0.08029, 0.8833, 0.05045, 0.02827, 0.1582, 0.01461, 0.2032, 0.01461, 0.2032, 0.02827, 0.1582, 0.6167, 0.05045, 0.6582, 0.02827, 0.6582, 0.02827, 0.6167, 0.05045, 0.6582, 0.02827, 0.7032, 0.01461, 0.7032, 0.01461, 0.6582, 0.02827, 0.51, 0.25, 0.5146, 0.2032, 0.5146, 0.2032, 0.51, 0.25, 0.4197, 0.08029, 0.3833, 0.05045, 0.3833, 0.05045, 0.4197, 0.08029, 0.5146, 0.2032, 0.5283, 0.1582, 0.5283, 0.1582, 0.5146, 0.2032, 0.99, 0.25, 0.99, 0.25, 0.99, 0.25, 0.99, 0.25, 0.4496, 0.1167, 0.4197, 0.08029, 0.4197, 0.08029, 0.4496, 0.1167, 0.2032, 0.01461, 0.1582, 0.02827, 0.1582, 0.02827, 0.2032, 0.01461, 0.25, 0.01, 0.2032, 0.01461, 0.2032, 0.01461, 0.25, 0.01, 0.8833, 0.05045, 0.9197, 0.08029, 0.9197, 0.08029, 0.8833, 0.05045, 0.49, 0.25, 0.49, 0.25, 0.49, 0.25, 0.49, 0.25, 0.02827, 0.1582, 0.01461, 0.2032, 0.01461, 0.2032, 0.02827, 0.1582, 0.9197, 0.08029, 0.9496, 0.1167, 0.9496, 0.1167, 0.9197, 0.08029, 0.05045, 0.1167, 0.02827, 0.1582, 0.02827, 0.1582, 0.05045, 0.1167, 0.6582, 0.02827, 0.7032, 0.01461, 0.7032, 0.01461, 0.6582, 0.02827, 0.01, 0.25, 0.51, 0.25, 0.51, 0.25, 0.01, 0.25, 0.7032, 0.01461, 0.75, 0.01, 0.75, 0.01, 0.7032, 0.01461, 0.01, 0.25, 0.01, 0.25, 0.01, 0.25, 0.01, 0.25, 0.5146, 0.2032, 0.5283, 0.1582, 0.5283, 0.1582, 0.5146, 0.2032, 0.01, 0.25, 0.51, 0.25, 0.51, 0.25, 0.01, 0.25, 0.4496, 0.1167, 0.4197, 0.08029, 0.4197, 0.08029, 0.4496, 0.1167, 0.5283, 0.1582, 0.5504, 0.1167, 0.5504, 0.1167, 0.5283, 0.1582, 0.51, 0.25, 0.51, 0.25, 0.51, 0.25, 0.51, 0.25, 0.4717, 0.1582, 0.4496, 0.1167, 0.4496, 0.1167, 0.4717, 0.1582, 0.25, 0.01, 0.2032, 0.01461, 0.2032, 0.01461, 0.25, 0.01, 0.99, 0.25, 0.99, 0.25, 0.99, 0.25, 0.99, 0.25, 0.99, 0.25, 0.49, 0.25, 0.49, 0.25, 0.99, 0.25, 0.2968, 0.01461, 0.25, 0.01, 0.25, 0.01, 0.2968, 0.01461, 0.9197, 0.08029, 0.9496, 0.1167, 0.9496, 0.1167, 0.9197, 0.08029, 0.05045, 0.1167, 0.02827, 0.1582, 0.02827, 0.1582, 0.05045, 0.1167, 0.99, 0.25, 0.49, 0.25, 0.49, 0.25, 0.99, 0.25, 0.9496, 0.1167, 0.9717, 0.1582, 0.9717, 0.1582, 0.9496, 0.1167, 0.51, 0.25, 0.5146, 0.2032, 0.5146, 0.2032, 0.51, 0.25, 0.3833, 0.05045, 0.3418, 0.02827, 0.3418, 0.02827, 0.3833, 0.05045, 0.6167, 0.05045, 0.6582, 0.02827, 0.6582, 0.02827, 0.6167, 0.05045, 0.49, 0.25, 0.4854, 0.2032, 0.4854, 0.2032, 0.49, 0.25, 0.5803, 0.08029, 0.6167, 0.05045, 0.6167, 0.05045, 0.5803, 0.08029, 0.01461, 0.2032, 0.01, 0.25, 0.01, 0.25, 0.01461, 0.2032, 0.8418, 0.02827, 0.8833, 0.05045, 0.8833, 0.05045, 0.8418, 0.02827, 0.7968, 0.01461, 0.8418, 0.02827, 0.8418, 0.02827, 0.7968, 0.01461, 0.1582, 0.02827, 0.1167, 0.05045, 0.1167, 0.05045, 0.1582, 0.02827, 0.9854, 0.2032, 0.99, 0.25, 0.99, 0.25, 0.9854, 0.2032, 0.1167, 0.05045, 0.08029, 0.08029, 0.08029, 0.08029, 0.1167, 0.05045, 0.9717, 0.1582, 0.9854, 0.2032, 0.9854, 0.2032, 0.9717, 0.1582, 0.3833, 0.05045, 0.3418, 0.02827, 0.3418, 0.02827, 0.3833, 0.05045, 0.3418, 0.02827, 0.2968, 0.01461, 0.2968, 0.01461, 0.3418, 0.02827, 0.49, 0.25, 0.4854, 0.2032, 0.4854, 0.2032, 0.49, 0.25, 0.5803, 0.08029, 0.6167, 0.05045, 0.6167, 0.05045, 0.5803, 0.08029, 0.4854, 0.2032, 0.4717, 0.1582, 0.4717, 0.1582, 0.4854, 0.2032, 0.5504, 0.1167, 0.5803, 0.08029, 0.5803, 0.08029, 0.5504, 0.1167, 0.7968, 0.01461, 0.8418, 0.02827, 0.8418, 0.02827, 0.7968, 0.01461, 0.01, 0.25, 0.01, 0.25, 0.01, 0.25, 0.01, 0.25, 0.75, 0.01, 0.7968, 0.01461, 0.7968, 0.01461, 0.75, 0.01, 0.1167, 0.05045, 0.08029, 0.08029, 0.08029, 0.08029, 0.1167, 0.05045, 0.9717, 0.1582, 0.9854, 0.2032, 0.9854, 0.2032, 0.9717, 0.1582, 0.08029, 0.08029, 0.05045, 0.1167, 0.05045, 0.1167, 0.08029, 0.08029, 0.9496, 0.1167, 0.9717, 0.1582, 0.9717, 0.1582, 0.9496, 0.1167, 0.3418, 0.02827, 0.2968, 0.01461, 0.2968, 0.01461, 0.3418, 0.02827, 0.49, 0.25, 0.49, 0.25, 0.49, 0.25, 0.49, 0.25, 0.51, 0.25, 0.51, 0.25, 0.51, 0.25, 0.51, 0.25, 0.2968, 0.01461, 0.25, 0.01, 0.25, 0.01, 0.2968, 0.01461, 0.4854, 0.2032, 0.4717, 0.1582, 0.4717, 0.1582, 0.4854, 0.2032, 0.99, 0.25, 0.99, 0.25, 0.99, 0.25, 0.99, 0.25, 0.01, 0.25, 0.01, 0.25, 0.01, 0.25, 0.01, 0.25, 0.5504, 0.1167, 0.5803, 0.08029, 0.5803, 0.08029, 0.5504, 0.1167, 0.4717, 0.1582, 0.4496, 0.1167, 0.4496, 0.1167, 0.4717, 0.1582, 0.5283, 0.1582, 0.5504, 0.1167, 0.5504, 0.1167, 0.5283, 0.1582, 0.75, 0.01, 0.7968, 0.01461, 0.7968, 0.01461, 0.75, 0.01, 0.51, 0.25, 0.51, 0.25, 0.51, 0.25, 0.51, 0.25, 0.49, 0.25, 0.49, 0.25, 0.49, 0.25, 0.49, 0.25, 0.7032, 0.01461, 0.75, 0.01, 0.75, 0.01, 0.7032, 0.01461, 0.08029, 0.08029, 0.05045, 0.1167, 0.05045, 0.1167, 0.08029, 0.08029, 0.01461, 0.2032, 0.01, 0.25, 0.01, 0.25, 0.01461, 0.2032, 0.4688, 0.5, 0.4375, 0.5, 0.4375, 0.5, 0.4688, 0.5, 0.4375, 0.5, 0.4062, 0.5, 0.4062, 0.5, 0.4375, 0.5, 0.3833, 0.05045, 0.3418, 0.02827, 0.3418, 0.02827, 0.3833, 0.05045, 0.2032, 0.01461, 0.1582, 0.02827, 0.1582, 0.02827, 0.2032, 0.01461, 0.4375, 1.0, 0.4688, 1.0, 0.4688, 1.0, 0.4375, 1.0, 0.4062, 1.0, 0.4375, 1.0, 0.4375, 1.0, 0.4062, 1.0, 0.4375, 0.5, 0.4062, 0.5, 0.4062, 0.5, 0.4375, 0.5, 0.4062, 0.5, 0.375, 0.5, 0.375, 0.5, 0.4062, 0.5, 0.7968, 0.01461, 0.8418, 0.02827, 0.8418, 0.02827, 0.7968, 0.01461, 0.6167, 0.05045, 0.6582, 0.02827, 0.6582, 0.02827, 0.6167, 0.05045, 0.4062, 1.0, 0.4375, 1.0, 0.4375, 1.0, 0.4062, 1.0, 0.375, 1.0, 0.4062, 1.0, 0.4062, 1.0, 0.375, 1.0, 0.9854, 0.2032, 0.99, 0.25, 0.99, 0.25, 0.9854, 0.2032, 0.3418, 0.02827, 0.2968, 0.01461, 0.2968, 0.01461, 0.3418, 0.02827, 0.1582, 0.02827, 0.1167, 0.05045, 0.1167, 0.05045, 0.1582, 0.02827, 0.4062, 0.5, 0.375, 0.5, 0.375, 0.5, 0.4062, 0.5, 0.375, 0.5, 0.3438, 0.5, 0.3438, 0.5, 0.375, 0.5, 0.375, 1.0, 0.4062, 1.0, 0.4062, 1.0, 0.375, 1.0, 0.49, 0.25, 0.4854, 0.2032, 0.4854, 0.2032, 0.49, 0.25, 0.3438, 1.0, 0.375, 1.0, 0.375, 1.0, 0.3438, 1.0, 0.75, 0.01, 0.7968, 0.01461, 0.7968, 0.01461, 0.75, 0.01, 0.5803, 0.08029, 0.6167, 0.05045, 0.6167, 0.05045, 0.5803, 0.08029, 0.375, 0.5, 0.3438, 0.5, 0.3438, 0.5, 0.375, 0.5, 0.3438, 0.5, 0.3125, 0.5, 0.3125, 0.5, 0.3438, 0.5, 0.3438, 1.0, 0.375, 1.0, 0.375, 1.0, 0.3438, 1.0, 0.9717, 0.1582, 0.9854, 0.2032, 0.9854, 0.2032, 0.9717, 0.1582, 0.3125, 1.0, 0.3438, 1.0, 0.3438, 1.0, 0.3125, 1.0, 0.2968, 0.01461, 0.25, 0.01, 0.25, 0.01, 0.2968, 0.01461, 0.1167, 0.05045, 0.08029, 0.08029, 0.08029, 0.08029, 0.1167, 0.05045, 0.01, 0.25, 0.01, 0.25, 0.01, 0.25, 0.01, 0.25, 0.3438, 0.5, 0.3125, 0.5, 0.3125, 0.5, 0.3438, 0.5, 0.4854, 0.2032, 0.4717, 0.1582, 0.4717, 0.1582, 0.4854, 0.2032, 0.3125, 0.5, 0.2812, 0.5, 0.2812, 0.5, 0.3125, 0.5, 0.3125, 1.0, 0.3438, 1.0, 0.3438, 1.0, 0.3125, 1.0, 0.49, 0.25, 0.49, 0.25, 0.49, 0.25, 0.49, 0.25, 0.2812, 1.0, 0.3125, 1.0, 0.3125, 1.0, 0.2812, 1.0, 0.7032, 0.01461, 0.75, 0.01, 0.75, 0.01, 0.7032, 0.01461, 0.5504, 0.1167, 0.5803, 0.08029, 0.5803, 0.08029, 0.5504, 0.1167, 0.99, 0.25, 0.99, 0.25, 0.99, 0.25, 0.99, 0.25, 0.3125, 0.5, 0.2812, 0.5, 0.2812, 0.5, 0.3125, 0.5, 0.9496, 0.1167, 0.9717, 0.1582, 0.9717, 0.1582, 0.9496, 0.1167, 0.2812, 0.5, 0.25, 0.5, 0.25, 0.5, 0.2812, 0.5, 0.25, 0.01, 0.2032, 0.01461, 0.2032, 0.01461, 0.25, 0.01, 0.08029, 0.08029, 0.05045, 0.1167, 0.05045, 0.1167, 0.08029, 0.08029, 0.2812, 1.0, 0.3125, 1.0, 0.3125, 1.0, 0.2812, 1.0, 0.51, 0.25, 0.51, 0.25, 0.51, 0.25, 0.51, 0.25, 0.25, 1.0, 0.2812, 1.0, 0.2812, 1.0, 0.25, 1.0, 0.4717, 0.1582, 0.4496, 0.1167, 0.4496, 0.1167, 0.4717, 0.1582, 0.99, 0.25, 0.49, 0.25, 0.49, 0.25, 0.99, 0.25, 0.2812, 0.5, 0.25, 0.5, 0.25, 0.5, 0.2812, 0.5, 0.99, 0.25, 0.49, 0.25, 0.49, 0.25, 0.99, 0.25, 0.6582, 0.02827, 0.7032, 0.01461, 0.7032, 0.01461, 0.6582, 0.02827, 0.5283, 0.1582, 0.5504, 0.1167, 0.5504, 0.1167, 0.5283, 0.1582, 0.25, 1.0, 0.2812, 1.0, 0.2812, 1.0, 0.25, 1.0, 0.9197, 0.08029, 0.9496, 0.1167, 0.9496, 0.1167, 0.9197, 0.08029, 0.01, 0.25, 0.51, 0.25, 0.51, 0.25, 0.01, 0.25, 0.25, 0.5, 0.25, 0.5, 0.25, 0.5, 0.25, 0.5, 0.2032, 0.01461, 0.1582, 0.02827, 0.1582, 0.02827, 0.2032, 0.01461, 0.05045, 0.1167, 0.02827, 0.1582, 0.02827, 0.1582, 0.05045, 0.1167, 0.01, 0.25, 0.51, 0.25, 0.51, 0.25, 0.01, 0.25, 0.25, 1.0, 0.25, 1.0, 0.25, 1.0, 0.25, 1.0, 0.75, 0.5, 0.7188, 0.5, 0.7188, 0.5, 0.75, 0.5, 0.4496, 0.1167, 0.4197, 0.08029, 0.4197, 0.08029, 0.4496, 0.1167, 0.75, 1.0, 0.75, 1.0, 0.75, 1.0, 0.75, 1.0, 0.7188, 1.0, 0.75, 1.0, 0.75, 1.0, 0.7188, 1.0, 0.75, 0.5, 0.75, 0.5, 0.75, 0.5, 0.75, 0.5, 0.6167, 0.05045, 0.6582, 0.02827, 0.6582, 0.02827, 0.6167, 0.05045, 0.5146, 0.2032, 0.5283, 0.1582, 0.5283, 0.1582, 0.5146, 0.2032, 0.75, 0.5, 0.7188, 0.5, 0.7188, 0.5, 0.75, 0.5, 0.25, 0.5, 0.25, 0.5, 0.25, 0.5, 0.25, 0.5, 0.7188, 0.5, 0.6875, 0.5, 0.6875, 0.5, 0.7188, 0.5, 0.9854, 0.2032, 0.99, 0.25, 0.99, 0.25, 0.9854, 0.2032, 0.8833, 0.05045, 0.9197, 0.08029, 0.9197, 0.08029, 0.8833, 0.05045, 0.7188, 1.0, 0.75, 1.0, 0.75, 1.0, 0.7188, 1.0, 0.01, 0.25, 0.25, 1.0, 0.25, 1.0, 0.01, 0.25, 0.1582, 0.02827, 0.1167, 0.05045, 0.1167, 0.05045, 0.1582, 0.02827, 0.02827, 0.1582, 0.01461, 0.2032, 0.01461, 0.2032, 0.02827, 0.1582, 0.6875, 1.0, 0.7188, 1.0, 0.7188, 1.0, 0.6875, 1.0, 0.75, 1.0, 0.75, 1.0, 0.75, 1.0, 0.75, 1.0, 0.625, 0.6875, 0.875, 0.6875, 0.875, 0.75, 0.625, 0.75, 0.375, 0.75, 0.625, 0.75, 0.625, 1.0, 0.375, 1.0, 0.5, 0.5625, 0.375, 0.5625, 0.375, 0.1875, 0.5, 0.1875, 0.125, 0.6875, 0.375, 0.6875, 0.375, 0.75, 0.125, 0.75, 0.375, 0.6875, 0.625, 0.6875, 0.625, 0.75, 0.375, 0.75, 0.375, 0.25, 0.625, 0.25, 0.625, 0.5, 0.375, 0.5, 0.375, 0.5625, 0.625, 0.5625, 0.625, 0.625, 0.375, 0.625, 0.125, 0.5625, 0.375, 0.5625, 0.375, 0.625, 0.125, 0.625, 0.5, 0.0625, 0.625, 0.0625, 0.625, 0.125, 0.5, 0.125, 0.625, 0.5625, 0.875, 0.5625, 0.875, 0.625, 0.625, 0.625, 0.625, 0.6875, 0.625, 0.75, 0.875, 0.75, 0.875, 0.6875, 0.375, 0.625, 0.625, 0.625, 0.625, 0.6875, 0.375, 0.6875, 0.125, 0.625, 0.375, 0.625, 0.375, 0.6875, 0.125, 0.6875, 0.625, 0.625, 0.875, 0.625, 0.875, 0.6875, 0.625, 0.6875, 0.625, 0.5, 0.875, 0.5, 0.875, 0.5625, 0.625, 0.5625, 0.125, 0.5, 0.375, 0.5, 0.375, 0.5625, 0.125, 0.5625, 0.375, 0.5, 0.625, 0.5, 0.625, 0.5625, 0.375, 0.5625, 0.5, 0.125, 0.625, 0.125, 0.625, 0.1875, 0.5, 0.1875, 0.625, 0.6875, 0.875, 0.6875, 0.875, 0.75, 0.625, 0.75, 0.375, 0.75, 0.625, 0.75, 0.625, 1.0, 0.375, 1.0, 0.375, 0.1875, 0.625, 0.1875, 0.625, 0.25, 0.375, 0.25, 0.125, 0.6875, 0.375, 0.6875, 0.375, 0.75, 0.125, 0.75, 0.5, 0.6875, 0.625, 0.6875, 0.625, 0.0625, 0.5, 0.0625, 0.375, 0.25, 0.625, 0.25, 0.625, 0.5, 0.375, 0.5, 0.5, 0.5625, 0.625, 0.5625, 0.625, 0.625, 0.5, 0.625, 0.125, 0.5625, 0.375, 0.5625, 0.375, 0.625, 0.125, 0.625, 0.375, 0.0625, 0.625, 0.0625, 0.625, 0.125, 0.375, 0.125, 0.625, 0.5625, 0.875, 0.5625, 0.875, 0.625, 0.625, 0.625, 0.375, 0.0, 0.625, 0.0, 0.625, 0.0625, 0.375, 0.0625, 0.5, 0.625, 0.625, 0.625, 0.625, 0.6875, 0.5, 0.6875, 0.125, 0.625, 0.375, 0.625, 0.375, 0.6875, 0.125, 0.6875, 0.625, 0.625, 0.875, 0.625, 0.875, 0.6875, 0.625, 0.6875, 0.625, 0.5, 0.875, 0.5, 0.875, 0.5625, 0.625, 0.5625, 0.125, 0.5, 0.375, 0.5, 0.375, 0.5625, 0.125, 0.5625, 0.625, 0.5, 0.625, 0.5625, 0.875, 0.5625, 0.875, 0.5, 0.375, 0.125, 0.625, 0.125, 0.625, 0.1875, 0.375, 0.1875, 0.625, 0.75, 0.375, 0.75, 0.375, 1.0, 0.625, 1.0, 0.375, 0.75, 0.375, 0.6875, 0.125, 0.6875, 0.125, 0.75, 0.375, 0.5625, 0.375, 0.5, 0.125, 0.5, 0.125, 0.5625, 0.375, 0.5, 0.625, 0.5, 0.625, 0.25, 0.375, 0.25, 0.375, 0.5625, 0.5, 0.5625, 0.5, 0.625, 0.375, 0.625, 0.375, 0.125, 0.5, 0.125, 0.5, 0.1875, 0.375, 0.1875, 0.625, 0.5625, 0.5, 0.5625, 0.5, 0.1875, 0.625, 0.1875, 0.5, 0.625, 0.5, 0.6875, 0.5, 0.0625, 0.5, 0.125, 0.125, 0.625, 0.125, 0.6875, 0.375, 0.6875, 0.375, 0.625, 0.0, 0.0, 0.0, 0.0, 0.0, 0.0, 0.0, 0.0, 0.0, 0.0, 0.0, 0.0, 0.0, 0.0, 0.0, 0.0, 0.6174, 0.5, 0.875, 0.5, 0.875, 0.5227, 0.6174, 0.5227, 0.6174, 0.5227, 0.875, 0.5227, 0.875, 0.5227, 0.6098, 0.5227, 0.6098, 0.5227, 0.875, 0.5227, 0.875, 0.5455, 0.6098, 0.5455, 0.6098, 0.5455, 0.875, 0.5455, 0.875, 0.5455, 0.6023, 0.5455, 0.6023, 0.5455, 0.875, 0.5455, 0.875, 0.5682, 0.6023, 0.5682, 0.6023, 0.5682, 0.875, 0.5682, 0.875, 0.5682, 0.5947, 0.5682, 0.5947, 0.5682, 0.875, 0.5682, 0.875, 0.5909, 0.5947, 0.5909, 0.5947, 0.5909, 0.875, 0.5909, 0.875, 0.5909, 0.5871, 0.5909, 0.5871, 0.5909, 0.875, 0.5909, 0.875, 0.6136, 0.5871, 0.6136, 0.5871, 0.6136, 0.875, 0.6136, 0.875, 0.75, 0.5795, 0.7045, 0.5795, 0.7045, 0.625, 1.0, 0.4886, 1.0, 0.4886, 0.7121, 0.4886, 0.7121, 0.4886, 1.0, 0.4659, 1.0, 0.4659, 0.7121, 0.4659, 0.7121, 0.4659, 1.0, 0.4659, 1.0, 0.4659, 0.7197, 0.4659, 0.7197, 0.4659, 1.0, 0.4432, 1.0, 0.4432, 0.7197, 0.4432, 0.7197, 0.4432, 1.0, 0.4432, 1.0, 0.4432, 0.7273, 0.4432, 0.7273, 0.4432, 1.0, 0.4205, 1.0, 0.4205, 0.7273, 0.4205, 0.7273, 0.4205, 1.0, 0.4205, 1.0, 0.4205, 0.7348, 0.4205, 0.7348, 0.4205, 1.0, 0.3977, 1.0, 0.3977, 0.7348, 0.3977, 0.7348, 0.3977, 1.0, 0.3977, 1.0, 0.3977, 0.7424, 0.3977, 0.7424, 0.3977, 1.0, 0.375, 1.0, 0.375, 0.7424, 0.375, 0.7424, 0.375, 1.0, 0.375, 1.0, 0.375, 0.75, 0.75, 0.25, 0.99, 0.25, 0.9854, 0.2032, 0.25, 0.25, 0.4854, 0.2032, 0.49, 0.25, 0.6582, 0.02827, 0.7032, 0.01461, 0.7032, 0.01461, 0.6582, 0.02827, 0.75, 0.25, 0.9854, 0.2032, 0.9717, 0.1582, 0.25, 0.25, 0.4717, 0.1582, 0.4854, 0.2032, 0.8418, 0.02827, 0.8833, 0.05045, 0.8833, 0.05045, 0.8418, 0.02827, 0.75, 0.25, 0.9717, 0.1582, 0.9496, 0.1167, 0.25, 0.25, 0.4496, 0.1167, 0.4717, 0.1582, 0.4375, 1.0, 0.4688, 1.0, 0.4688, 1.0, 0.4375, 1.0, 0.75, 0.25, 0.9496, 0.1167, 0.9197, 0.08029, 0.25, 0.25, 0.4197, 0.08029, 0.4496, 0.1167, 0.99, 0.25, 0.99, 0.25, 0.99, 0.25, 0.99, 0.25, 0.75, 0.25, 0.9197, 0.08029, 0.8833, 0.05045, 0.25, 0.25, 0.3833, 0.05045, 0.4197, 0.08029, 0.4688, 1.0, 0.5, 1.0, 0.5, 1.0, 0.4688, 1.0, 0.75, 0.25, 0.8833, 0.05045, 0.8418, 0.02827, 0.25, 0.25, 0.3418, 0.02827, 0.3833, 0.05045, 0.4688, 0.5, 0.4375, 0.5, 0.4375, 0.5, 0.4688, 0.5, 0.75, 0.25, 0.8418, 0.02827, 0.7968, 0.01461, 0.25, 0.25, 0.2968, 0.01461, 0.3418, 0.02827, 0.51, 0.25, 0.5146, 0.2032, 0.5146, 0.2032, 0.51, 0.25, 0.75, 0.25, 0.7968, 0.01461, 0.75, 0.01, 0.25, 0.25, 0.25, 0.01, 0.2968, 0.01461, 0.5, 0.5, 0.4688, 0.5, 0.4688, 0.5, 0.5, 0.5, 0.75, 0.25, 0.75, 0.01, 0.7032, 0.01461, 0.25, 0.25, 0.2032, 0.01461, 0.25, 0.01, 0.49, 0.25, 0.49, 0.25, 0.49, 0.25, 0.49, 0.25, 0.75, 0.25, 0.7032, 0.01461, 0.6582, 0.02827, 0.25, 0.25, 0.1582, 0.02827, 0.2032, 0.01461, 0.25, 0.01, 0.2032, 0.01461, 0.2032, 0.01461, 0.25, 0.01, 0.75, 0.25, 0.6582, 0.02827, 0.6167, 0.05045, 0.25, 0.25, 0.1167, 0.05045, 0.1582, 0.02827, 0.4197, 0.08029, 0.3833, 0.05045, 0.3833, 0.05045, 0.4197, 0.08029, 0.75, 0.25, 0.6167, 0.05045, 0.5803, 0.08029, 0.25, 0.25, 0.08029, 0.08029, 0.1167, 0.05045, 0.4688, 1.0, 0.5, 1.0, 0.5, 1.0, 0.4688, 1.0, 0.75, 0.25, 0.5803, 0.08029, 0.5504, 0.1167, 0.25, 0.25, 0.05045, 0.1167, 0.08029, 0.08029, 0.5, 1.0, 0.5312, 1.0, 0.5312, 1.0, 0.5, 1.0, 0.75, 0.25, 0.5504, 0.1167, 0.5283, 0.1582, 0.25, 0.25, 0.02827, 0.1582, 0.05045, 0.1167, 0.5, 0.5, 0.4688, 0.5, 0.4688, 0.5, 0.5, 0.5, 0.75, 0.25, 0.5283, 0.1582, 0.5146, 0.2032, 0.25, 0.25, 0.01461, 0.2032, 0.02827, 0.1582, 0.01, 0.25, 0.01, 0.25, 0.01, 0.25, 0.01, 0.25, 0.75, 0.25, 0.5146, 0.2032, 0.51, 0.25, 0.25, 0.25, 0.01, 0.25, 0.01461, 0.2032, 0.02827, 0.1582, 0.01461, 0.2032, 0.01461, 0.2032, 0.02827, 0.1582, 0.75, 0.25, 0.99, 0.25, 0.9854, 0.2032, 0.25, 0.25, 0.4854, 0.2032, 0.49, 0.25, 0.5312, 0.5, 0.5, 0.5, 0.5, 0.5, 0.5312, 0.5, 0.75, 0.25, 0.9854, 0.2032, 0.9717, 0.1582, 0.25, 0.25, 0.4717, 0.1582, 0.4854, 0.2032, 0.7032, 0.01461, 0.75, 0.01, 0.75, 0.01, 0.7032, 0.01461, 0.75, 0.25, 0.9717, 0.1582, 0.9496, 0.1167, 0.25, 0.25, 0.4496, 0.1167, 0.4717, 0.1582, 0.8833, 0.05045, 0.9197, 0.08029, 0.9197, 0.08029, 0.8833, 0.05045, 0.75, 0.25, 0.9496, 0.1167, 0.9197, 0.08029, 0.25, 0.25, 0.4197, 0.08029, 0.4496, 0.1167, 0.51, 0.25, 0.51, 0.25, 0.51, 0.25, 0.51, 0.25, 0.75, 0.25, 0.9197, 0.08029, 0.8833, 0.05045, 0.25, 0.25, 0.3833, 0.05045, 0.4197, 0.08029, 0.5, 1.0, 0.5312, 1.0, 0.5312, 1.0, 0.5, 1.0, 0.75, 0.25, 0.8833, 0.05045, 0.8418, 0.02827, 0.25, 0.25, 0.3418, 0.02827, 0.3833, 0.05045, 0.99, 0.25, 0.99, 0.25, 0.99, 0.25, 0.99, 0.25, 0.75, 0.25, 0.8418, 0.02827, 0.7968, 0.01461, 0.25, 0.25, 0.2968, 0.01461, 0.3418, 0.02827, 0.5146, 0.2032, 0.5283, 0.1582, 0.5283, 0.1582, 0.5146, 0.2032, 0.75, 0.25, 0.7968, 0.01461, 0.75, 0.01, 0.25, 0.25, 0.25, 0.01, 0.2968, 0.01461, 0.5312, 1.0, 0.5625, 1.0, 0.5625, 1.0, 0.5312, 1.0, 0.75, 0.25, 0.75, 0.01, 0.7032, 0.01461, 0.25, 0.25, 0.2032, 0.01461, 0.25, 0.01, 0.5312, 0.5, 0.5, 0.5, 0.5, 0.5, 0.5312, 0.5, 0.75, 0.25, 0.7032, 0.01461, 0.6582, 0.02827, 0.25, 0.25, 0.1582, 0.02827, 0.2032, 0.01461, 0.5625, 0.5, 0.5312, 0.5, 0.5312, 0.5, 0.5625, 0.5, 0.75, 0.25, 0.6582, 0.02827, 0.6167, 0.05045, 0.25, 0.25, 0.1167, 0.05045, 0.1582, 0.02827, 0.2968, 0.01461, 0.25, 0.01, 0.25, 0.01, 0.2968, 0.01461, 0.75, 0.25, 0.6167, 0.05045, 0.5803, 0.08029, 0.25, 0.25, 0.08029, 0.08029, 0.1167, 0.05045, 0.4496, 0.1167, 0.4197, 0.08029, 0.4197, 0.08029, 0.4496, 0.1167, 0.75, 0.25, 0.5803, 0.08029, 0.5504, 0.1167, 0.25, 0.25, 0.05045, 0.1167, 0.08029, 0.08029, 0.49, 0.25, 0.49, 0.25, 0.49, 0.25, 0.49, 0.25, 0.75, 0.25, 0.5504, 0.1167, 0.5283, 0.1582, 0.25, 0.25, 0.02827, 0.1582, 0.05045, 0.1167, 0.5312, 1.0, 0.5625, 1.0, 0.5625, 1.0, 0.5312, 1.0, 0.75, 0.25, 0.5283, 0.1582, 0.5146, 0.2032, 0.25, 0.25, 0.01461, 0.2032, 0.02827, 0.1582, 0.05045, 0.1167, 0.02827, 0.1582, 0.02827, 0.1582, 0.05045, 0.1167, 0.75, 0.25, 0.5146, 0.2032, 0.51, 0.25, 0.25, 0.25, 0.01, 0.25, 0.01461, 0.2032, 0.5625, 1.0, 0.5938, 1.0, 0.5938, 1.0, 0.5625, 1.0, 0.75, 0.01, 0.7968, 0.01461, 0.7968, 0.01461, 0.75, 0.01, 0.01, 0.25, 0.25, 0.25, 0.25, 0.25, 0.01, 0.25, 0.25, 0.25, 0.49, 0.25, 0.49, 0.25, 0.25, 0.25, 0.75, 0.25, 0.51, 0.25, 0.51, 0.25, 0.75, 0.25, 0.9197, 0.08029, 0.9496, 0.1167, 0.9496, 0.1167, 0.9197, 0.08029, 0.99, 0.25, 0.75, 0.25, 0.75, 0.25, 0.99, 0.25, 0.99, 0.25, 0.75, 0.25, 0.75, 0.25, 0.99, 0.25, 0.5625, 0.5, 0.5312, 0.5, 0.5312, 0.5, 0.5625, 0.5, 0.75, 0.25, 0.51, 0.25, 0.51, 0.25, 0.75, 0.25, 0.25, 0.25, 0.49, 0.25, 0.49, 0.25, 0.25, 0.25, 0.01, 0.25, 0.25, 0.25, 0.25, 0.25, 0.01, 0.25, 0.01, 0.25, 0.01, 0.25, 0.01, 0.25, 0.01, 0.25, 0.01, 0.25, 0.25, 0.25, 0.25, 0.25, 0.01, 0.25, 0.25, 0.5, 0.25, 1.0, 0.25, 1.0, 0.25, 0.5, 0.99, 0.25, 0.75, 0.25, 0.75, 0.25, 0.99, 0.25, 0.5938, 0.5, 0.5625, 0.5, 0.5625, 0.5, 0.5938, 0.5, 0.75, 0.25, 0.51, 0.25, 0.51, 0.25, 0.75, 0.25, 0.25, 0.25, 0.49, 0.25, 0.49, 0.25, 0.25, 0.25, 0.51, 0.25, 0.51, 0.25, 0.51, 0.25, 0.51, 0.25, 0.99, 0.25, 0.75, 0.25, 0.25, 0.25, 0.49, 0.25, 0.75, 0.25, 0.51, 0.25, 0.01, 0.25, 0.25, 0.25, 0.5283, 0.1582, 0.5504, 0.1167, 0.5504, 0.1167, 0.5283, 0.1582, 0.01, 0.25, 0.25, 0.25, 0.75, 0.25, 0.51, 0.25, 0.25, 0.25, 0.49, 0.25, 0.99, 0.25, 0.75, 0.25, 0.75, 0.5, 0.75, 1.0, 0.7188, 1.0, 0.7188, 0.5, 0.7188, 0.5, 0.7188, 1.0, 0.6875, 1.0, 0.6875, 0.5, 0.6875, 0.5, 0.6875, 1.0, 0.6562, 1.0, 0.6562, 0.5, 0.6562, 0.5, 0.6562, 1.0, 0.625, 1.0, 0.625, 0.5, 0.625, 0.5, 0.625, 1.0, 0.5938, 1.0, 0.5938, 0.5, 0.5938, 0.5, 0.5938, 1.0, 0.5625, 1.0, 0.5625, 0.5, 0.5625, 0.5, 0.5625, 1.0, 0.5312, 1.0, 0.5312, 0.5, 0.5312, 0.5, 0.5312, 1.0, 0.5, 1.0, 0.5, 0.5, 0.5, 0.5, 0.5, 1.0, 0.4688, 1.0, 0.4688, 0.5, 0.4688, 0.5, 0.4688, 1.0, 0.4375, 1.0, 0.4375, 0.5, 0.4375, 0.5, 0.4375, 1.0, 0.4062, 1.0, 0.4062, 0.5, 0.4062, 0.5, 0.4062, 1.0, 0.375, 1.0, 0.375, 0.5, 0.375, 0.5, 0.375, 1.0, 0.3438, 1.0, 0.3438, 0.5, 0.3438, 0.5, 0.3438, 1.0, 0.3125, 1.0, 0.3125, 0.5, 0.3125, 0.5, 0.3125, 1.0, 0.2812, 1.0, 0.2812, 0.5, 0.2812, 0.5, 0.2812, 1.0, 0.25, 1.0, 0.25, 0.5, 0.75, 0.5, 0.75, 1.0, 0.7188, 1.0, 0.7188, 0.5, 0.7188, 0.5, 0.7188, 1.0, 0.6875, 1.0, 0.6875, 0.5, 0.6875, 0.5, 0.6875, 1.0, 0.6562, 1.0, 0.6562, 0.5, 0.6562, 0.5, 0.6562, 1.0, 0.625, 1.0, 0.625, 0.5, 0.625, 0.5, 0.625, 1.0, 0.5938, 1.0, 0.5938, 0.5, 0.5938, 0.5, 0.5938, 1.0, 0.5625, 1.0, 0.5625, 0.5, 0.5625, 0.5, 0.5625, 1.0, 0.5312, 1.0, 0.5312, 0.5, 0.5312, 0.5, 0.5312, 1.0, 0.5, 1.0, 0.5, 0.5, 0.5, 0.5, 0.5, 1.0, 0.4688, 1.0, 0.4688, 0.5, 0.4688, 0.5, 0.4688, 1.0, 0.4375, 1.0, 0.4375, 0.5, 0.4375, 0.5, 0.4375, 1.0, 0.4062, 1.0, 0.4062, 0.5, 0.4062, 0.5, 0.4062, 1.0, 0.375, 1.0, 0.375, 0.5, 0.375, 0.5, 0.375, 1.0, 0.3438, 1.0, 0.3438, 0.5, 0.3438, 0.5, 0.3438, 1.0, 0.3125, 1.0, 0.3125, 0.5, 0.3125, 0.5, 0.3125, 1.0, 0.2812, 1.0, 0.2812, 0.5, 0.2812, 0.5, 0.2812, 1.0, 0.25, 1.0, 0.25, 0.5, 0.25, 0.5, 0.25, 1.0, 0.25, 1.0, 0.25, 0.5, 0.75, 1.0, 0.75, 0.5, 0.75, 0.5, 0.75, 1.0, 0.75, 1.0, 0.75, 0.5, 0.75, 0.5, 0.75, 1.0, 0.25, 0.5, 0.25, 1.0, 0.01, 0.25, 0.25, 0.5, 0.75, 1.0, 0.75, 0.5, 0.75, 0.5, 0.75, 1.0, 0.25, 0.5, 0.25, 1.0, 0.25, 1.0, 0.25, 0.5, 0.75, 1.0, 0.75, 0.5, 0.75, 1.0, 0.75, 0.5, 0.25, 0.5, 0.25, 1.0, 0.25, 0.5, 0.25, 1.0, 0.25, 0.5, 0.25, 1.0, 0.25, 1.0, 0.25, 0.5, 0.5625, 1.0, 0.5938, 1.0, 0.5938, 1.0, 0.5625, 1.0, 0.75, 1.0, 0.75, 0.5, 0.75, 0.5, 0.75, 1.0, 0.5938, 1.0, 0.625, 1.0, 0.625, 1.0, 0.5938, 1.0, 0.3418, 0.02827, 0.2968, 0.01461, 0.2968, 0.01461, 0.3418, 0.02827, 0.4717, 0.1582, 0.4496, 0.1167, 0.4496, 0.1167, 0.4717, 0.1582, 0.5938, 0.5, 0.5625, 0.5, 0.5625, 0.5, 0.5938, 0.5, 0.75, 1.0, 0.75, 0.5, 0.75, 0.5, 0.75, 1.0, 0.625, 0.5, 0.5938, 0.5, 0.5938, 0.5, 0.625, 0.5, 0.08029, 0.08029, 0.05045, 0.1167, 0.05045, 0.1167, 0.08029, 0.08029, 0.25, 0.5, 0.25, 0.5, 0.25, 0.5, 0.25, 0.5, 0.7968, 0.01461, 0.8418, 0.02827, 0.8418, 0.02827, 0.7968, 0.01461, 0.9496, 0.1167, 0.9717, 0.1582, 0.9717, 0.1582, 0.9496, 0.1167, 0.5938, 1.0, 0.625, 1.0, 0.625, 1.0, 0.5938, 1.0, 0.75, 0.5, 0.75, 0.5, 0.75, 0.5, 0.75, 0.5, 0.625, 1.0, 0.6562, 1.0, 0.6562, 1.0, 0.625, 1.0, 0.625, 0.5, 0.5938, 0.5, 0.5938, 0.5, 0.625, 0.5, 0.5504, 0.1167, 0.5803, 0.08029, 0.5803, 0.08029, 0.5504, 0.1167, 0.75, 1.0, 0.75, 1.0, 0.75, 1.0, 0.75, 1.0, 0.6562, 0.5, 0.625, 0.5, 0.625, 0.5, 0.6562, 0.5, 0.25, 1.0, 0.25, 1.0, 0.25, 1.0, 0.25, 1.0, 0.3833, 0.05045, 0.3418, 0.02827, 0.3418, 0.02827, 0.3833, 0.05045, 0.4854, 0.2032, 0.4717, 0.1582, 0.4717, 0.1582, 0.4854, 0.2032, 0.625, 1.0, 0.6562, 1.0, 0.6562, 1.0, 0.625, 1.0, 0.6562, 1.0, 0.6875, 1.0, 0.6875, 1.0, 0.6562, 1.0, 0.6562, 0.5, 0.625, 0.5, 0.625, 0.5, 0.6562, 0.5, 0.01461, 0.2032, 0.01, 0.25, 0.01, 0.25, 0.01461, 0.2032, 0.1167, 0.05045, 0.08029, 0.08029, 0.08029, 0.08029, 0.1167, 0.05045, 0.6875, 0.5, 0.6562, 0.5, 0.6562, 0.5, 0.6875, 0.5, 0.8418, 0.02827, 0.8833, 0.05045, 0.8833, 0.05045, 0.8418, 0.02827, 0.9717, 0.1582, 0.9854, 0.2032, 0.9854, 0.2032, 0.9717, 0.1582, 0.6562, 1.0, 0.6875, 1.0, 0.6875, 1.0, 0.6562, 1.0, 0.51, 0.25, 0.5146, 0.2032, 0.5146, 0.2032, 0.51, 0.25, 0.5803, 0.08029, 0.6167, 0.05045, 0.6167, 0.05045, 0.5803, 0.08029, 0.6875, 1.0, 0.7188, 1.0, 0.7188, 1.0, 0.6875, 1.0, 0.6875, 0.5, 0.6562, 0.5, 0.6562, 0.5, 0.6875, 0.5, 0.75, 0.5, 0.75, 0.5, 0.75, 0.5, 0.75, 0.5, 0.7188, 0.5, 0.6875, 0.5, 0.6875, 0.5, 0.7188, 0.5, 0.4197, 0.08029, 0.3833, 0.05045, 0.3833, 0.05045, 0.4197, 0.08029, 0.49, 0.25, 0.4854, 0.2032, 0.4854, 0.2032, 0.49, 0.25, 0.4197, 0.08029, 0.3833, 0.05045, 0.3833, 0.05045, 0.4197, 0.08029, 0.9854, 0.2032, 0.99, 0.25, 0.99, 0.25, 0.9854, 0.2032, 0.1582, 0.02827, 0.1167, 0.05045, 0.1167, 0.05045, 0.1582, 0.02827, 0.2032, 0.01461, 0.1582, 0.02827, 0.1582, 0.02827, 0.2032, 0.01461, 0.8418, 0.02827, 0.8833, 0.05045, 0.8833, 0.05045, 0.8418, 0.02827, 0.01461, 0.2032, 0.01, 0.25, 0.01, 0.25, 0.01461, 0.2032, 0.8833, 0.05045, 0.9197, 0.08029, 0.9197, 0.08029, 0.8833, 0.05045, 0.02827, 0.1582, 0.01461, 0.2032, 0.01461, 0.2032, 0.02827, 0.1582, 0.6167, 0.05045, 0.6582, 0.02827, 0.6582, 0.02827, 0.6167, 0.05045, 0.6582, 0.02827, 0.7032, 0.01461, 0.7032, 0.01461, 0.6582, 0.02827, 0.51, 0.25, 0.5146, 0.2032, 0.5146, 0.2032, 0.51, 0.25, 0.4197, 0.08029, 0.3833, 0.05045, 0.3833, 0.05045, 0.4197, 0.08029, 0.5146, 0.2032, 0.5283, 0.1582, 0.5283, 0.1582, 0.5146, 0.2032, 0.99, 0.25, 0.99, 0.25, 0.99, 0.25, 0.99, 0.25, 0.4496, 0.1167, 0.4197, 0.08029, 0.4197, 0.08029, 0.4496, 0.1167, 0.2032, 0.01461, 0.1582, 0.02827, 0.1582, 0.02827, 0.2032, 0.01461, 0.25, 0.01, 0.2032, 0.01461, 0.2032, 0.01461, 0.25, 0.01, 0.8833, 0.05045, 0.9197, 0.08029, 0.9197, 0.08029, 0.8833, 0.05045, 0.49, 0.25, 0.49, 0.25, 0.49, 0.25, 0.49, 0.25, 0.02827, 0.1582, 0.01461, 0.2032, 0.01461, 0.2032, 0.02827, 0.1582, 0.9197, 0.08029, 0.9496, 0.1167, 0.9496, 0.1167, 0.9197, 0.08029, 0.05045, 0.1167, 0.02827, 0.1582, 0.02827, 0.1582, 0.05045, 0.1167, 0.6582, 0.02827, 0.7032, 0.01461, 0.7032, 0.01461, 0.6582, 0.02827, 0.01, 0.25, 0.51, 0.25, 0.51, 0.25, 0.01, 0.25, 0.7032, 0.01461, 0.75, 0.01, 0.75, 0.01, 0.7032, 0.01461, 0.01, 0.25, 0.01, 0.25, 0.01, 0.25, 0.01, 0.25, 0.5146, 0.2032, 0.5283, 0.1582, 0.5283, 0.1582, 0.5146, 0.2032, 0.01, 0.25, 0.51, 0.25, 0.51, 0.25, 0.01, 0.25, 0.4496, 0.1167, 0.4197, 0.08029, 0.4197, 0.08029, 0.4496, 0.1167, 0.5283, 0.1582, 0.5504, 0.1167, 0.5504, 0.1167, 0.5283, 0.1582, 0.51, 0.25, 0.51, 0.25, 0.51, 0.25, 0.51, 0.25, 0.4717, 0.1582, 0.4496, 0.1167, 0.4496, 0.1167, 0.4717, 0.1582, 0.25, 0.01, 0.2032, 0.01461, 0.2032, 0.01461, 0.25, 0.01, 0.99, 0.25, 0.99, 0.25, 0.99, 0.25, 0.99, 0.25, 0.99, 0.25, 0.49, 0.25, 0.49, 0.25, 0.99, 0.25, 0.2968, 0.01461, 0.25, 0.01, 0.25, 0.01, 0.2968, 0.01461, 0.9197, 0.08029, 0.9496, 0.1167, 0.9496, 0.1167, 0.9197, 0.08029, 0.05045, 0.1167, 0.02827, 0.1582, 0.02827, 0.1582, 0.05045, 0.1167, 0.99, 0.25, 0.49, 0.25, 0.49, 0.25, 0.99, 0.25, 0.9496, 0.1167, 0.9717, 0.1582, 0.9717, 0.1582, 0.9496, 0.1167, 0.51, 0.25, 0.5146, 0.2032, 0.5146, 0.2032, 0.51, 0.25, 0.3833, 0.05045, 0.3418, 0.02827, 0.3418, 0.02827, 0.3833, 0.05045, 0.6167, 0.05045, 0.6582, 0.02827, 0.6582, 0.02827, 0.6167, 0.05045, 0.49, 0.25, 0.4854, 0.2032, 0.4854, 0.2032, 0.49, 0.25, 0.5803, 0.08029, 0.6167, 0.05045, 0.6167, 0.05045, 0.5803, 0.08029, 0.01461, 0.2032, 0.01, 0.25, 0.01, 0.25, 0.01461, 0.2032, 0.8418, 0.02827, 0.8833, 0.05045, 0.8833, 0.05045, 0.8418, 0.02827, 0.7968, 0.01461, 0.8418, 0.02827, 0.8418, 0.02827, 0.7968, 0.01461, 0.1582, 0.02827, 0.1167, 0.05045, 0.1167, 0.05045, 0.1582, 0.02827, 0.9854, 0.2032, 0.99, 0.25, 0.99, 0.25, 0.9854, 0.2032, 0.1167, 0.05045, 0.08029, 0.08029, 0.08029, 0.08029, 0.1167, 0.05045, 0.9717, 0.1582, 0.9854, 0.2032, 0.9854, 0.2032, 0.9717, 0.1582, 0.3833, 0.05045, 0.3418, 0.02827, 0.3418, 0.02827, 0.3833, 0.05045, 0.3418, 0.02827, 0.2968, 0.01461, 0.2968, 0.01461, 0.3418, 0.02827, 0.49, 0.25, 0.4854, 0.2032, 0.4854, 0.2032, 0.49, 0.25, 0.5803, 0.08029, 0.6167, 0.05045, 0.6167, 0.05045, 0.5803, 0.08029, 0.4854, 0.2032, 0.4717, 0.1582, 0.4717, 0.1582, 0.4854, 0.2032, 0.5504, 0.1167, 0.5803, 0.08029, 0.5803, 0.08029, 0.5504, 0.1167, 0.7968, 0.01461, 0.8418, 0.02827, 0.8418, 0.02827, 0.7968, 0.01461, 0.01, 0.25, 0.01, 0.25, 0.01, 0.25, 0.01, 0.25, 0.75, 0.01, 0.7968, 0.01461, 0.7968, 0.01461, 0.75, 0.01, 0.1167, 0.05045, 0.08029, 0.08029, 0.08029, 0.08029, 0.1167, 0.05045, 0.9717, 0.1582, 0.9854, 0.2032, 0.9854, 0.2032, 0.9717, 0.1582, 0.08029, 0.08029, 0.05045, 0.1167, 0.05045, 0.1167, 0.08029, 0.08029, 0.9496, 0.1167, 0.9717, 0.1582, 0.9717, 0.1582, 0.9496, 0.1167, 0.3418, 0.02827, 0.2968, 0.01461, 0.2968, 0.01461, 0.3418, 0.02827, 0.49, 0.25, 0.49, 0.25, 0.49, 0.25, 0.49, 0.25, 0.51, 0.25, 0.51, 0.25, 0.51, 0.25, 0.51, 0.25, 0.2968, 0.01461, 0.25, 0.01, 0.25, 0.01, 0.2968, 0.01461, 0.4854, 0.2032, 0.4717, 0.1582, 0.4717, 0.1582, 0.4854, 0.2032, 0.99, 0.25, 0.99, 0.25, 0.99, 0.25, 0.99, 0.25, 0.01, 0.25, 0.01, 0.25, 0.01, 0.25, 0.01, 0.25, 0.5504, 0.1167, 0.5803, 0.08029, 0.5803, 0.08029, 0.5504, 0.1167, 0.4717, 0.1582, 0.4496, 0.1167, 0.4496, 0.1167, 0.4717, 0.1582, 0.5283, 0.1582, 0.5504, 0.1167, 0.5504, 0.1167, 0.5283, 0.1582, 0.75, 0.01, 0.7968, 0.01461, 0.7968, 0.01461, 0.75, 0.01, 0.51, 0.25, 0.51, 0.25, 0.51, 0.25, 0.51, 0.25, 0.49, 0.25, 0.49, 0.25, 0.49, 0.25, 0.49, 0.25, 0.7032, 0.01461, 0.75, 0.01, 0.75, 0.01, 0.7032, 0.01461, 0.08029, 0.08029, 0.05045, 0.1167, 0.05045, 0.1167, 0.08029, 0.08029, 0.01461, 0.2032, 0.01, 0.25, 0.01, 0.25, 0.01461, 0.2032, 0.4688, 0.5, 0.4375, 0.5, 0.4375, 0.5, 0.4688, 0.5, 0.4375, 0.5, 0.4062, 0.5, 0.4062, 0.5, 0.4375, 0.5, 0.3833, 0.05045, 0.3418, 0.02827, 0.3418, 0.02827, 0.3833, 0.05045, 0.2032, 0.01461, 0.1582, 0.02827, 0.1582, 0.02827, 0.2032, 0.01461, 0.4375, 1.0, 0.4688, 1.0, 0.4688, 1.0, 0.4375, 1.0, 0.4062, 1.0, 0.4375, 1.0, 0.4375, 1.0, 0.4062, 1.0, 0.4375, 0.5, 0.4062, 0.5, 0.4062, 0.5, 0.4375, 0.5, 0.4062, 0.5, 0.375, 0.5, 0.375, 0.5, 0.4062, 0.5, 0.7968, 0.01461, 0.8418, 0.02827, 0.8418, 0.02827, 0.7968, 0.01461, 0.6167, 0.05045, 0.6582, 0.02827, 0.6582, 0.02827, 0.6167, 0.05045, 0.4062, 1.0, 0.4375, 1.0, 0.4375, 1.0, 0.4062, 1.0, 0.375, 1.0, 0.4062, 1.0, 0.4062, 1.0, 0.375, 1.0, 0.9854, 0.2032, 0.99, 0.25, 0.99, 0.25, 0.9854, 0.2032, 0.3418, 0.02827, 0.2968, 0.01461, 0.2968, 0.01461, 0.3418, 0.02827, 0.1582, 0.02827, 0.1167, 0.05045, 0.1167, 0.05045, 0.1582, 0.02827, 0.4062, 0.5, 0.375, 0.5, 0.375, 0.5, 0.4062, 0.5, 0.375, 0.5, 0.3438, 0.5, 0.3438, 0.5, 0.375, 0.5, 0.375, 1.0, 0.4062, 1.0, 0.4062, 1.0, 0.375, 1.0, 0.49, 0.25, 0.4854, 0.2032, 0.4854, 0.2032, 0.49, 0.25, 0.3438, 1.0, 0.375, 1.0, 0.375, 1.0, 0.3438, 1.0, 0.75, 0.01, 0.7968, 0.01461, 0.7968, 0.01461, 0.75, 0.01, 0.5803, 0.08029, 0.6167, 0.05045, 0.6167, 0.05045, 0.5803, 0.08029, 0.375, 0.5, 0.3438, 0.5, 0.3438, 0.5, 0.375, 0.5, 0.3438, 0.5, 0.3125, 0.5, 0.3125, 0.5, 0.3438, 0.5, 0.3438, 1.0, 0.375, 1.0, 0.375, 1.0, 0.3438, 1.0, 0.9717, 0.1582, 0.9854, 0.2032, 0.9854, 0.2032, 0.9717, 0.1582, 0.3125, 1.0, 0.3438, 1.0, 0.3438, 1.0, 0.3125, 1.0, 0.2968, 0.01461, 0.25, 0.01, 0.25, 0.01, 0.2968, 0.01461, 0.1167, 0.05045, 0.08029, 0.08029, 0.08029, 0.08029, 0.1167, 0.05045, 0.01, 0.25, 0.01, 0.25, 0.01, 0.25, 0.01, 0.25, 0.3438, 0.5, 0.3125, 0.5, 0.3125, 0.5, 0.3438, 0.5, 0.4854, 0.2032, 0.4717, 0.1582, 0.4717, 0.1582, 0.4854, 0.2032, 0.3125, 0.5, 0.2812, 0.5, 0.2812, 0.5, 0.3125, 0.5, 0.3125, 1.0, 0.3438, 1.0, 0.3438, 1.0, 0.3125, 1.0, 0.49, 0.25, 0.49, 0.25, 0.49, 0.25, 0.49, 0.25, 0.2812, 1.0, 0.3125, 1.0, 0.3125, 1.0, 0.2812, 1.0, 0.7032, 0.01461, 0.75, 0.01, 0.75, 0.01, 0.7032, 0.01461, 0.5504, 0.1167, 0.5803, 0.08029, 0.5803, 0.08029, 0.5504, 0.1167, 0.99, 0.25, 0.99, 0.25, 0.99, 0.25, 0.99, 0.25, 0.3125, 0.5, 0.2812, 0.5, 0.2812, 0.5, 0.3125, 0.5, 0.9496, 0.1167, 0.9717, 0.1582, 0.9717, 0.1582, 0.9496, 0.1167, 0.2812, 0.5, 0.25, 0.5, 0.25, 0.5, 0.2812, 0.5, 0.25, 0.01, 0.2032, 0.01461, 0.2032, 0.01461, 0.25, 0.01, 0.08029, 0.08029, 0.05045, 0.1167, 0.05045, 0.1167, 0.08029, 0.08029, 0.2812, 1.0, 0.3125, 1.0, 0.3125, 1.0, 0.2812, 1.0, 0.51, 0.25, 0.51, 0.25, 0.51, 0.25, 0.51, 0.25, 0.25, 1.0, 0.2812, 1.0, 0.2812, 1.0, 0.25, 1.0, 0.4717, 0.1582, 0.4496, 0.1167, 0.4496, 0.1167, 0.4717, 0.1582, 0.99, 0.25, 0.49, 0.25, 0.49, 0.25, 0.99, 0.25, 0.2812, 0.5, 0.25, 0.5, 0.25, 0.5, 0.2812, 0.5, 0.99, 0.25, 0.49, 0.25, 0.49, 0.25, 0.99, 0.25, 0.6582, 0.02827, 0.7032, 0.01461, 0.7032, 0.01461, 0.6582, 0.02827, 0.5283, 0.1582, 0.5504, 0.1167, 0.5504, 0.1167, 0.5283, 0.1582, 0.25, 1.0, 0.2812, 1.0, 0.2812, 1.0, 0.25, 1.0, 0.9197, 0.08029, 0.9496, 0.1167, 0.9496, 0.1167, 0.9197, 0.08029, 0.01, 0.25, 0.51, 0.25, 0.51, 0.25, 0.01, 0.25, 0.25, 0.5, 0.25, 0.5, 0.25, 0.5, 0.25, 0.5, 0.2032, 0.01461, 0.1582, 0.02827, 0.1582, 0.02827, 0.2032, 0.01461, 0.05045, 0.1167, 0.02827, 0.1582, 0.02827, 0.1582, 0.05045, 0.1167, 0.01, 0.25, 0.51, 0.25, 0.51, 0.25, 0.01, 0.25, 0.25, 1.0, 0.25, 1.0, 0.25, 1.0, 0.25, 1.0, 0.75, 0.5, 0.7188, 0.5, 0.7188, 0.5, 0.75, 0.5, 0.4496, 0.1167, 0.4197, 0.08029, 0.4197, 0.08029, 0.4496, 0.1167, 0.75, 1.0, 0.75, 1.0, 0.75, 1.0, 0.75, 1.0, 0.7188, 1.0, 0.75, 1.0, 0.75, 1.0, 0.7188, 1.0, 0.75, 0.5, 0.75, 0.5, 0.75, 0.5, 0.75, 0.5, 0.6167, 0.05045, 0.6582, 0.02827, 0.6582, 0.02827, 0.6167, 0.05045, 0.5146, 0.2032, 0.5283, 0.1582, 0.5283, 0.1582, 0.5146, 0.2032, 0.75, 0.5, 0.7188, 0.5, 0.7188, 0.5, 0.75, 0.5, 0.25, 0.5, 0.25, 0.5, 0.25, 0.5, 0.25, 0.5, 0.7188, 0.5, 0.6875, 0.5, 0.6875, 0.5, 0.7188, 0.5, 0.9854, 0.2032, 0.99, 0.25, 0.99, 0.25, 0.9854, 0.2032, 0.8833, 0.05045, 0.9197, 0.08029, 0.9197, 0.08029, 0.8833, 0.05045, 0.7188, 1.0, 0.75, 1.0, 0.75, 1.0, 0.7188, 1.0, 0.01, 0.25, 0.25, 1.0, 0.25, 1.0, 0.01, 0.25, 0.1582, 0.02827, 0.1167, 0.05045, 0.1167, 0.05045, 0.1582, 0.02827, 0.02827, 0.1582, 0.01461, 0.2032, 0.01461, 0.2032, 0.02827, 0.1582, 0.6875, 1.0, 0.7188, 1.0, 0.7188, 1.0, 0.6875, 1.0, 0.75, 1.0, 0.75, 1.0, 0.75, 1.0, 0.75, 1.0])
me_cylinder_002.materials.append(None)
me_cylinder_002.materials.append(mat_material)
me_cylinder_002.update()

# ---- objects
ob_cylinder_001 = bpy.data.objects.new('Cylinder.001', me_cylinder_002)

# ---- transforms, parenting, visibility, modifiers, constraints
ob_cylinder_001.location = (2.457, 9.05, 5.837)
ob_cylinder_001.rotation_euler = (3.142, 1.571, 0.0)
ob_cylinder_001.scale = (1.358, 1.358, 0.08669)

# ---- collection membership
col_collection.objects.link(ob_cylinder_001)

# ---- scene / render settings (as saved in the file)
scene.frame_start = 1; scene.frame_end = 250; scene.frame_set(1)
scene.render.engine = 'BLENDER_EEVEE_NEXT'
scene.render.bake_bias = 0.0
scene.render.bake_samples = 0
scene.cycles.sampling_pattern = 'TABULATED_SOBOL'
scene.eevee.use_volume_custom_range = False
bpy.context.view_layer.update()

# ---- added for rendering (the .blend has no active camera and no usable light): camera, sun
cam_auto = bpy.data.cameras.new('AutoCamera')
cam_auto.lens = 50.0
cam_auto.sensor_width = 36.0
cam_auto.clip_end = 1000.0
ob_auto_camera = bpy.data.objects.new('AutoCamera', cam_auto)
scene.collection.objects.link(ob_auto_camera)
ob_auto_camera.location = (26.5809, -33.8003, 22.2464)
ob_auto_camera.rotation_euler = (1.09748, -7.21219e-08, 0.694738)
scene.camera = ob_auto_camera
light_auto_sun = bpy.data.lights.new('AutoSun', 'SUN')
light_auto_sun.energy = 3.0
light_auto_sun.angle = 0.0523599
ob_auto_sun = bpy.data.objects.new('AutoSun', light_auto_sun)
scene.collection.objects.link(ob_auto_sun)
ob_auto_sun.rotation_euler = (0.872665, 0.174533, 0.523599)
bpy.context.view_layer.update()
